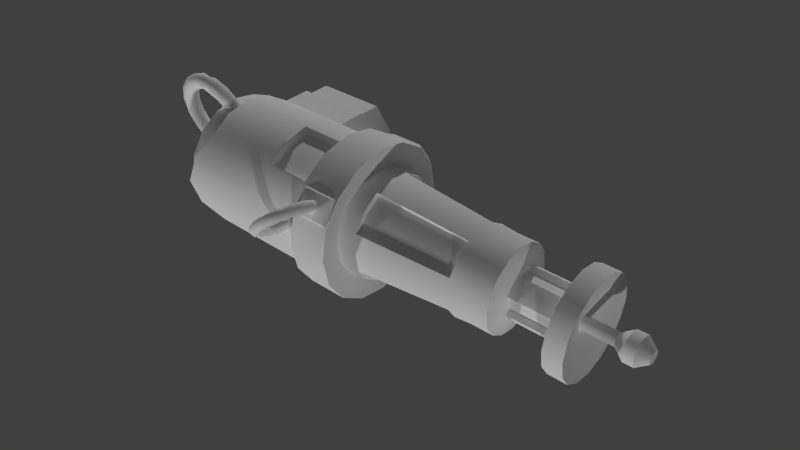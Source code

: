 # Source: miningLaser09.blend  (saved by Blender 2.69.0; exported with 4.5.12 LTS)
import bpy
from mathutils import Matrix  # noqa: F401  (used for matrix-valued properties, if any)

bpy.ops.wm.read_factory_settings(use_empty=True)
scene = bpy.context.scene
scene.name = 'Scene'

# ---- collections
col_collection_1 = bpy.data.collections.new('Collection 1'); scene.collection.children.link(col_collection_1)

# ---- materials (node trees are filled in below, after node groups)
mat_material = bpy.data.materials.new('Material')
mat_material.alpha_threshold = 0.0
mat_material.use_transparent_shadow = False
mat_material.diffuse_color = (1.0, 1.0, 1.0, 1.0)
mat_material.roughness = 0.5
mat_material.line_color = (0.0, 0.0, 0.0, 1.0)

# ---- material node trees

# ---- world
world_world = bpy.data.worlds.new('World'); scene.world = world_world
world_world.color = (0.05088, 0.05088, 0.05088)
world_world.use_sun_shadow = False
world_world.sun_shadow_jitter_overblur = 0.0
world_world.cycles.sampling_method = 'MANUAL'
world_world.cycles.sample_map_resolution = 256
world_world.light_settings.distance = 2.0

# ---- cameras
cam_camera = bpy.data.cameras.new('Camera')
cam_camera.clip_end = 100.0
cam_camera.lens = 35.0
cam_camera.sensor_width = 32.0
cam_camera.sensor_height = 18.0
cam_camera.ortho_scale = 7.314
cam_camera.dof.focus_distance = 0.0
cam_camera.dof.aperture_fstop = 128.0

# ---- lights
light_lamp_002 = bpy.data.lights.new('Lamp.002', 'POINT')
light_lamp_002.transmission_factor = 0.0
light_lamp_002.cutoff_distance = 30.0
light_lamp_002.energy = 100.0
light_lamp_002.shadow_buffer_clip_start = 1.001
light_lamp_002.shadow_soft_size = 0.1
light_lamp_002.shadow_maximum_resolution = 0.006
light_lamp_002.use_absolute_resolution = True
light_lamp_002.cycles.use_multiple_importance_sampling = False
light_lamp_001 = bpy.data.lights.new('Lamp.001', 'POINT')
light_lamp_001.transmission_factor = 0.0
light_lamp_001.cutoff_distance = 30.0
light_lamp_001.energy = 100.0
light_lamp_001.shadow_buffer_clip_start = 1.001
light_lamp_001.shadow_soft_size = 0.1
light_lamp_001.shadow_maximum_resolution = 0.006
light_lamp_001.use_absolute_resolution = True
light_lamp_001.cycles.use_multiple_importance_sampling = False
light_lamp = bpy.data.lights.new('Lamp', 'POINT')
light_lamp.transmission_factor = 0.0
light_lamp.cutoff_distance = 30.0
light_lamp.energy = 100.0
light_lamp.shadow_buffer_clip_start = 1.001
light_lamp.shadow_soft_size = 0.1
light_lamp.shadow_maximum_resolution = 0.006
light_lamp.use_absolute_resolution = True
light_lamp.cycles.use_multiple_importance_sampling = False

# ---- meshes
me_cube = bpy.data.meshes.new('Cube')
me_cube.from_pydata([(-0.115, -0.005914, -0.1408), (-0.1526, 0.09003, -0.1699), (-0.1383, 0.1082, -0.1558), (-0.1473, 0.108, -0.1456), (-0.1586, 0.1196, -0.08914), (-0.1548, 0.101, -0.07015), (-0.125, 0.009834, 0.625), (-0.1019, 0.0557, -0.125), (-0.1212, 0.009085, 0.625), (-0.118, 0.006953, 0.625), (-0.0693, 0.02307, -0.125), (-0.1159, 0.003763, 0.625), (-0.1152, -4.197e-07, 0.625), (-0.0693, -0.02307, -0.125), (-0.1159, -0.003764, 0.625), (-0.08237, -0.04263, -0.125), (-0.118, -0.006954, 0.625), (-0.125, -0.06029, -0.125), (-0.125, -0.009835, 0.625), (-0.1481, -0.0557, -0.125), (-0.1288, -0.009086, 0.625), (-0.1676, -0.04263, -0.125), (-0.1341, -0.003764, 0.625), (-0.1348, -4.197e-07, 0.625), (-0.1807, 0.02307, -0.125), (-0.1341, 0.003763, 0.625), (-0.1481, 0.0557, -0.125), (-0.08789, 0.0896, -0.0971), (-0.0354, 0.03711, -0.0971), (-0.02802, 2.242e-07, -0.0971), (-0.0354, -0.03711, -0.0971), (-0.05643, -0.06857, -0.0971), (-0.125, -0.09698, -0.0971), (-0.1936, -0.06857, -0.0971), (-0.222, 2.242e-07, -0.0971), (-0.125, 0.1057, -0.06281), (-0.08455, 0.09764, -0.06281), (-0.01931, 1.936e-07, -0.09465), (-0.05027, -0.07473, -0.06281), (-0.08455, -0.09764, -0.06281), (-0.125, -0.1057, -0.06281), (-0.1654, -0.09764, -0.06281), (-0.1997, -0.07473, -0.06281), (-0.2226, -0.03843, -0.08459), (-0.2307, 1.936e-07, -0.09465), (-0.2226, 0.03843, -0.08459), (-0.1997, 0.07473, -0.06281), (-0.1654, 0.09764, -0.06281), (-0.02736, 0.04045, 0.1315), (-0.01931, 1.833e-08, 0.1315), (-0.02736, -0.04045, 0.1315), (-0.125, -0.1057, 0.1315), (-0.1997, -0.07473, 0.1315), (-0.1654, 0.09764, 0.1315), (-0.01359, 0.04615, 0.1408), (-0.01359, -0.04615, 0.1408), (-0.125, -0.1206, 0.1408), (-0.2103, -0.08527, 0.1408), (-0.2364, -0.04615, 0.1408), (-0.2364, 0.04615, 0.1408), (-0.125, 0.1206, 0.2022), (-0.07885, 0.1114, 0.2022), (-0.004412, -4.857e-08, 0.2022), (-0.01359, -0.04615, 0.2022), (-0.07885, -0.1114, 0.2022), (-0.125, -0.1206, 0.2022), (-0.1711, -0.1114, 0.2022), (-0.2364, -0.04615, 0.2022), (-0.2456, -4.857e-08, 0.2022), (-0.1711, 0.1114, 0.2022), (-0.125, 0.08424, 0.1944), (-0.09276, 0.07782, 0.1944), (-0.04076, -4.613e-08, 0.1944), (-0.04718, -0.03224, 0.1944), (-0.09276, -0.07782, 0.1944), (-0.1572, -0.07782, 0.1944), (-0.2028, -0.03224, 0.1944), (-0.2092, -4.613e-08, 0.1944), (-0.2028, 0.03224, 0.1944), (-0.125, 0.06694, 0.3972), (-0.09938, 0.06184, 0.3972), (-0.07767, 0.04733, 0.3972), (-0.06316, 0.02562, 0.3972), (-0.05806, -2.439e-07, 0.3972), (-0.06316, -0.02562, 0.3972), (-0.07767, -0.04733, 0.3972), (-0.09938, -0.06184, 0.3972), (-0.125, -0.06694, 0.3972), (-0.1506, -0.06184, 0.3972), (-0.1723, -0.04733, 0.3972), (-0.1868, -0.02562, 0.3972), (-0.1919, -2.439e-07, 0.3972), (-0.1868, 0.02562, 0.3972), (-0.1723, 0.04733, 0.3972), (-0.1506, 0.06184, 0.3972), (-0.07767, 0.04733, 0.4319), (-0.07767, -0.04733, 0.4319), (-0.125, -0.06694, 0.4319), (-0.1919, -2.697e-07, 0.4319), (-0.125, 0.03878, 0.4407), (-0.09758, 0.02742, 0.4407), (-0.08917, 0.01484, 0.4407), (-0.08622, -2.874e-07, 0.4407), (-0.08917, -0.01484, 0.4407), (-0.09758, -0.02742, 0.4407), (-0.1102, -0.03583, 0.4407), (-0.125, -0.03878, 0.4407), (-0.1398, -0.03583, 0.4407), (-0.1524, -0.02742, 0.4407), (-0.1638, -2.725e-07, 0.4407), (-0.1524, 0.02742, 0.4407), (-0.08917, 0.01484, 0.509), (-0.08622, -3.237e-07, 0.509), (-0.09758, -0.02742, 0.509), (-0.1608, -0.01484, 0.509), (-0.1638, -3.088e-07, 0.509), (-0.1524, 0.02742, 0.509), (-0.0707, 0.0543, 0.5183), (-0.05405, 0.02939, 0.5183), (-0.05405, -0.02939, 0.5183), (-0.0707, -0.0543, 0.5183), (-0.125, -0.0768, 0.5183), (-0.1544, -0.07095, 0.5183), (-0.196, -0.02939, 0.5183), (-0.1793, 0.0543, 0.5183), (-0.0707, 0.0543, 0.5477), (-0.05405, -0.02939, 0.5477), (-0.1544, -0.07095, 0.5477), (-0.1793, -0.0543, 0.5477), (-0.196, -0.02939, 0.5477), (-0.2018, -3.806e-07, 0.5477), (-0.1793, 0.0543, 0.5477), (-0.1212, 0.009085, 0.5301), (-0.118, 0.006953, 0.5301), (-0.1159, -0.003764, 0.5301), (-0.1212, -0.009086, 0.5301), (-0.132, -0.006954, 0.5301), (-0.1341, -0.003764, 0.5301), (-0.1348, -3.899e-07, 0.5301), (-0.1288, 0.009085, 0.5301), (-0.1212, 0.009085, 0.578), (-0.1152, -4.05e-07, 0.578), (-0.1159, -0.003764, 0.578), (-0.1212, -0.009086, 0.578), (-0.132, -0.006954, 0.578), (-0.1341, -0.003764, 0.578), (-0.125, 0.02185, 0.5936), (-0.125, 0.02185, 0.6093), (-0.1166, 0.02019, 0.6093), (-0.1095, 0.01545, 0.5936), (-0.1032, -4.099e-07, 0.5936), (-0.1048, -0.008362, 0.5936), (-0.1048, -0.008362, 0.6093), (-0.1095, -0.01545, 0.6093), (-0.1166, -0.02019, 0.5936), (-0.125, -0.02185, 0.5936), (-0.1334, -0.02019, 0.5936), (-0.1452, -0.008362, 0.5936), (-0.1468, -4.148e-07, 0.6093), (-0.1452, 0.008361, 0.5936), (-0.1405, 0.01545, 0.5936), (-0.1334, 0.02019, 0.5936), (-0.1334, 0.02019, 0.6093), (-0.125, 0.06917, 0.3711), (-0.05583, -2.208e-07, 0.3711), (-0.0611, -0.02647, 0.3711), (-0.07609, -0.04891, 0.3711), (-0.125, -0.06917, 0.3711), (-0.1739, -0.04891, 0.3711), (-0.1942, -2.208e-07, 0.3711), (-0.125, 0.08189, 0.2219), (-0.0671, 0.0579, 0.2219), (-0.04934, 0.03134, 0.2219), (-0.04311, -8.457e-08, 0.2219), (-0.0671, -0.0579, 0.2219), (-0.125, -0.08189, 0.2219), (-0.1829, -0.0579, 0.2219), (-0.2007, -0.03134, 0.2219), (-0.2069, -6.967e-08, 0.2219), (-0.2007, 0.03134, 0.2219), (-0.1829, 0.0579, 0.2219), (-0.1563, 0.07566, 0.2219), (-0.08098, 0.04402, 0.3711), (-0.06749, 0.02382, 0.3711), (-0.06749, -0.02382, 0.3711), (-0.08098, -0.04402, 0.3711), (-0.1012, -0.05751, 0.3711), (-0.1488, -0.05751, 0.3711), (-0.169, -0.04402, 0.3711), (-0.0968, 0.06809, 0.2219), (-0.07289, 0.05211, 0.2219), (-0.05691, -0.0282, 0.2219), (-0.1931, -0.0282, 0.2219), (-0.1771, 0.05211, 0.2219), (0.03562, 0.06952, 0.05204), (0.03562, -3.198e-08, -0.08799), (0.03562, -0.03565, -0.07876), (0.03562, -0.06952, -0.05856), (0.03562, -0.06952, 0.05204), (-0.02736, -0.04045, 0.08431), (0.03562, -1.176e-07, 0.08992), (-0.02736, 0.04045, 0.08431), (0.03562, 0.03763, 0.07857), (-0.125, 0.1057, 0.05628), (-0.08455, 0.09764, 0.05628), (-0.08455, -0.09764, 0.05628), (-0.125, -0.1057, 0.05628), (-0.1654, -0.09764, 0.05628), (-0.1997, -0.07473, 0.05628), (-0.2226, -0.04045, 0.08431), (-0.2307, 7.402e-08, 0.09648), (-0.2226, 0.04045, 0.08431), (-0.1997, 0.07473, 0.05628), (-0.1654, 0.09764, 0.05628), (-0.005422, 4.461e-08, -0.09464), (-0.005422, -0.07473, -0.06283), (-0.005422, -0.07473, 0.05613), (-0.005422, -0.04045, 0.08447), (-0.005422, -6.014e-08, 0.09666), (-0.002974, 1.272e-08, -0.08799), (-0.002974, -0.03566, -0.07876), (-0.0328, 0.08389, 0.1473), (-0.01221, 0.05308, 0.1473), (-0.0328, 0.08389, 0.1957), (-0.01221, 0.05308, 0.1957), (-0.2116, 0.08282, 0.1983), (-0.2344, 0.04859, 0.1983), (-0.2367, 0.05292, 0.1477), (-0.2164, 0.0833, 0.1953), (-0.2221, 0.07706, 0.1594), (-0.2344, 0.05943, 0.161), (-0.2214, 0.07863, 0.1819), (-0.2338, 0.061, 0.1836), (-0.2268, 0.07056, 0.1678), (-0.2298, 0.06624, 0.1688), (-0.2263, 0.07138, 0.1728), (-0.2293, 0.06714, 0.1741), (-0.1251, -0.09263, 0.06694), (-0.198, 0.07588, 0.06004), (-0.1653, 0.09727, 0.06004), (-0.1889, 0.06649, 0.1277), (-0.1606, 0.08604, 0.1277), (-0.1889, 0.06649, 0.06004), (-0.125, 0.007963, -0.1197), (-0.122, 0.007357, -0.1197), (-0.1194, 0.005631, -0.1197), (-0.1176, 0.003047, -0.1197), (-0.117, 2.537e-07, -0.1197), (-0.1176, -0.003047, -0.1197), (-0.1194, -0.00563, -0.1197), (-0.122, -0.007356, -0.1197), (-0.125, -0.007962, -0.1197), (-0.128, -0.007356, -0.1197), (-0.1306, -0.00563, -0.1197), (-0.1324, -0.003047, -0.1197), (-0.133, 2.537e-07, -0.1197), (-0.1324, 0.003047, -0.1197), (-0.1306, 0.005631, -0.1197), (-0.128, 0.007357, -0.1197), (-0.1399, 0.1162, -0.1174), (-0.1381, 0.06323, -0.1999), (-0.1347, 0.1087, -0.1698), (-0.1386, 0.0216, -0.1846), (-0.1323, -0.009452, -0.1408), (-0.1314, 0.07431, -0.1776), (-0.1355, 0.09493, -0.08484), (-0.1451, 0.09711, -0.161), (-0.1348, 0.1094, -0.08496), (-0.1445, 0.0499, -0.1776), (-0.1128, 0.001815, -0.1274), (-0.1421, 0.08312, -0.0835), (-0.1628, 0.1216, -0.1274), (-0.1139, 0.006972, -0.1503), (-0.1239, -0.006391, -0.1551), (-0.1273, 0.01041, -0.1786), (-0.1619, 0.1171, -0.1044), (-0.1173, 0.005292, -0.1656), (-0.1384, 0.1088, -0.09896), (-0.1418, 0.08097, -0.1713), (-0.1557, 0.1052, -0.09896), (-0.125, 0.06029, -0.125), (-0.08237, 0.04263, -0.125), (-0.06471, 2.479e-07, -0.125), (-0.1019, -0.0557, -0.125), (-0.1212, -0.009086, 0.625), (-0.132, -0.006954, 0.625), (-0.1807, -0.02307, -0.125), (-0.1853, 2.479e-07, -0.125), (-0.1676, 0.04263, -0.125), (-0.132, 0.006953, 0.625), (-0.1288, 0.009085, 0.625), (-0.125, 0.09698, -0.0971), (-0.05643, 0.06857, -0.0971), (-0.08789, -0.0896, -0.0971), (-0.1621, -0.0896, -0.0971), (-0.2146, -0.03711, -0.0971), (-0.2146, 0.03711, -0.0971), (-0.1936, 0.06857, -0.0971), (-0.1621, 0.0896, -0.0971), (-0.02736, 0.03843, -0.08459), (-0.02736, -0.03843, -0.08459), (-0.05027, 0.07473, -0.06281), (-0.005422, 0.07473, -0.06283), (-0.05027, 0.07473, 0.05628), (-0.125, 0.1057, 0.1315), (-0.08455, 0.09764, 0.1315), (-0.05027, 0.07473, 0.1315), (-0.05027, -0.07473, 0.1315), (-0.08455, -0.09764, 0.1315), (-0.1654, -0.09764, 0.1315), (-0.2226, -0.04045, 0.1315), (-0.2307, 1.833e-08, 0.1315), (-0.2226, 0.04045, 0.1315), (-0.1997, 0.07473, 0.1315), (-0.125, 0.1206, 0.1408), (-0.07885, 0.1114, 0.1408), (-0.03973, 0.08527, 0.1408), (-0.004412, 4.989e-10, 0.1408), (-0.03973, -0.08527, 0.1408), (-0.07885, -0.1114, 0.1408), (-0.1711, -0.1114, 0.1408), (-0.2456, 4.989e-10, 0.1408), (-0.2103, 0.08527, 0.1408), (-0.1711, 0.1114, 0.1408), (-0.03973, 0.08527, 0.2022), (-0.01359, 0.04615, 0.2022), (-0.03973, -0.08527, 0.2022), (-0.2103, -0.08527, 0.2022), (-0.2364, 0.04615, 0.2022), (-0.2103, 0.08527, 0.2022), (-0.06544, 0.05956, 0.1944), (-0.04718, 0.03224, 0.1944), (-0.06544, -0.05956, 0.1944), (-0.125, -0.08424, 0.1944), (-0.1846, -0.05956, 0.1944), (-0.1846, 0.05956, 0.1944), (-0.1572, 0.07782, 0.1944), (-0.125, 0.06694, 0.4319), (-0.09938, 0.06184, 0.4319), (-0.06316, 0.02562, 0.4319), (-0.05806, -2.697e-07, 0.4319), (-0.06316, -0.02562, 0.4319), (-0.09938, -0.06184, 0.4319), (-0.1506, -0.06184, 0.4319), (-0.1723, -0.04733, 0.4319), (-0.1868, -0.02562, 0.4319), (-0.1868, 0.02562, 0.4319), (-0.1723, 0.04733, 0.4319), (-0.1506, 0.06184, 0.4319), (-0.1102, 0.03583, 0.4407), (-0.1608, -0.01484, 0.4407), (-0.1608, 0.01484, 0.4407), (-0.1398, 0.03583, 0.4407), (-0.125, 0.03878, 0.509), (-0.1102, 0.03583, 0.509), (-0.09758, 0.02742, 0.509), (-0.08917, -0.01484, 0.509), (-0.1102, -0.03583, 0.509), (-0.125, -0.03878, 0.509), (-0.1398, -0.03583, 0.509), (-0.1524, -0.02742, 0.509), (-0.1608, 0.01484, 0.509), (-0.1398, 0.03583, 0.509), (-0.125, 0.0768, 0.5183), (-0.09561, 0.07095, 0.5183), (-0.0482, -3.564e-07, 0.5183), (-0.09561, -0.07095, 0.5183), (-0.1793, -0.0543, 0.5183), (-0.2018, -3.564e-07, 0.5183), (-0.196, 0.02939, 0.5183), (-0.1544, 0.07095, 0.5183), (-0.125, 0.0768, 0.5477), (-0.09561, 0.07095, 0.5477), (-0.05405, 0.02939, 0.5477), (-0.0482, -3.806e-07, 0.5477), (-0.0707, -0.0543, 0.5477), (-0.09561, -0.07095, 0.5477), (-0.125, -0.0768, 0.5477), (-0.196, 0.02939, 0.5477), (-0.1544, 0.07095, 0.5477), (-0.125, 0.009834, 0.5301), (-0.1159, 0.003763, 0.5301), (-0.1152, -3.899e-07, 0.5301), (-0.118, -0.006954, 0.5301), (-0.125, -0.009835, 0.5301), (-0.1288, -0.009086, 0.5301), (-0.1341, 0.003763, 0.5301), (-0.132, 0.006953, 0.5301), (-0.125, 0.009834, 0.578), (-0.118, 0.006953, 0.578), (-0.1159, 0.003763, 0.578), (-0.118, -0.006954, 0.578), (-0.125, -0.009835, 0.578), (-0.1288, -0.009086, 0.578), (-0.1348, -4.05e-07, 0.578), (-0.1341, 0.003763, 0.578), (-0.132, 0.006953, 0.578), (-0.1288, 0.009085, 0.578), (-0.1166, 0.02019, 0.5936), (-0.1095, 0.01545, 0.6093), (-0.1048, 0.008361, 0.5936), (-0.1048, 0.008361, 0.6093), (-0.1032, -4.148e-07, 0.6093), (-0.1095, -0.01545, 0.5936), (-0.1166, -0.02019, 0.6093), (-0.125, -0.02185, 0.6093), (-0.1334, -0.02019, 0.6093), (-0.1405, -0.01545, 0.5936), (-0.1405, -0.01545, 0.6093), (-0.1452, -0.008362, 0.6093), (-0.1468, -4.099e-07, 0.5936), (-0.1452, 0.008361, 0.6093), (-0.1405, 0.01545, 0.6093), (-0.09853, 0.0639, 0.3711), (-0.07609, 0.04891, 0.3711), (-0.0611, 0.02647, 0.3711), (-0.09853, -0.0639, 0.3711), (-0.1515, -0.0639, 0.3711), (-0.1889, -0.02647, 0.3711), (-0.1889, 0.02647, 0.3711), (-0.1739, 0.04891, 0.3711), (-0.1515, 0.0639, 0.3711), (-0.09366, 0.07566, 0.2219), (-0.04934, -0.03134, 0.2219), (-0.09366, -0.07566, 0.2219), (-0.1563, -0.07566, 0.2219), (-0.0968, -0.06809, 0.2219), (-0.1012, 0.05751, 0.3711), (-0.1825, -0.02382, 0.3711), (-0.1825, 0.02382, 0.3711), (-0.169, 0.04402, 0.3711), (-0.1488, 0.05751, 0.3711), (-0.05691, 0.0282, 0.2219), (-0.1532, -0.06809, 0.2219), (-0.1931, 0.0282, 0.2219), (-0.1532, 0.06809, 0.2219), (-0.07289, -0.05211, 0.2219), (-0.1771, -0.05211, 0.2219), (0.03562, 0.06952, -0.05856), (-0.002974, 0.06952, 0.05208), (0.03562, 0.03565, -0.07876), (-0.05027, -0.07473, 0.05628), (0.03562, -0.03762, 0.07857), (-0.01931, 7.402e-08, 0.09648), (-0.002974, 0.06952, -0.05855), (-0.005422, 0.07473, 0.05613), (-0.002974, -0.06952, -0.05855), (-0.002974, -0.06952, 0.05208), (-0.002974, -8.782e-08, 0.08987), (-0.005422, 0.03836, -0.08457), (-0.005422, -0.03836, -0.08457), (-0.005422, 0.04045, 0.08447), (-0.002974, 0.03566, -0.07876), (-0.002974, -0.03762, 0.07852), (-0.002974, 0.03763, 0.07852), (-0.2164, 0.0833, 0.1477), (-0.2367, 0.05292, 0.1953), (-0.2344, 0.04859, 0.1447), (-0.2116, 0.08282, 0.1447), (-0.09279, -0.0907, 0.1209), (-0.1251, -0.09263, 0.1208), (-0.09279, -0.0907, 0.06682), (-0.1571, -0.09073, 0.06706), (-0.1571, -0.09073, 0.1207), (-0.198, 0.07588, 0.1277), (-0.1653, 0.09727, 0.1277), (-0.1268, 0.0922, 0.06004), (-0.127, 0.1053, 0.06004), (-0.127, 0.1053, 0.1277), (-0.1268, 0.0922, 0.1277), (-0.1606, 0.08604, 0.06004), (-0.125, 0.02909, 0.509), (-0.1139, 0.02687, 0.509), (-0.09813, 0.01113, 0.509), (-0.09591, -3.162e-07, 0.509), (-0.09813, -0.01113, 0.509), (-0.1139, -0.02687, 0.509), (-0.125, -0.02909, 0.509), (-0.1361, -0.02687, 0.509), (-0.1519, -0.01113, 0.509), (-0.1541, -3.088e-07, 0.509), (-0.1519, 0.01113, 0.509), (-0.1361, 0.02687, 0.509), (-0.125, 0.02909, 0.4407), (-0.1139, 0.02687, 0.4407), (-0.09813, 0.01113, 0.4407), (-0.09591, -2.874e-07, 0.4407), (-0.09813, -0.01113, 0.4407), (-0.1139, -0.02687, 0.4407), (-0.125, -0.02909, 0.4407), (-0.1361, -0.02687, 0.4407), (-0.1519, -0.01113, 0.4407), (-0.1541, -2.725e-07, 0.4407), (-0.1519, 0.01113, 0.4407), (-0.1361, 0.02687, 0.4407), (-0.2173, 0.005011, 0.1109), (-0.2257, 0.00987, 0.1031), (-0.2684, 0.02838, 0.102), (-0.2859, 0.04719, 0.1377), (-0.2988, 0.0623, 0.1386), (-0.28, 0.06614, 0.1399), (-0.2813, 0.07566, 0.1451), (-0.2766, 0.08194, 0.1668), (-0.2922, 0.05278, 0.1449), (-0.2833, 0.05718, 0.1488), (-0.2806, 0.03987, 0.1091), (-0.2853, 0.0272, 0.1216), (-0.2828, 0.03595, 0.1274), (-0.2755, 0.06445, 0.159), (-0.2754, 0.03545, 0.1201), (-0.2373, 0.08035, 0.1663), (-0.2712, 0.03416, 0.1108), (-0.2198, 0.01763, 0.1093), (-0.2656, 0.02626, 0.1144), (-0.2731, 0.01571, 0.1145), (-0.2355, 0.01636, 0.1021), (-0.2497, 0.0672, 0.1715), (-0.2987, 0.04989, 0.1356), (-0.1592, 0.1044, -0.08496), (-0.1232, 0.03408, -0.1699), (-0.1209, 0.0411, -0.1828), (-0.1322, 0.07833, -0.1949), (-0.1439, 0.0915, -0.1944), (-0.1306, 0.08864, -0.1828), (-0.1346, 0.001753, -0.1656), (-0.1384, 0.001969, -0.1503), (-0.1266, 0.05076, -0.1949), (-0.1439, 0.04722, -0.1949), (-0.1149, -0.006446, -0.114), (-0.1212, 0.009085, 0.625), (-0.125, 0.009834, 0.625), (-0.118, 0.006953, 0.625), (-0.1159, 0.003763, 0.625), (-0.1152, -4.197e-07, 0.625), (-0.1159, -0.003764, 0.625), (-0.0693, -0.02307, -0.125), (-0.08237, -0.04263, -0.125), (-0.118, -0.006954, 0.625), (-0.125, -0.06029, -0.125), (-0.1481, -0.0557, -0.125), (-0.1288, -0.009086, 0.625), (-0.125, -0.009835, 0.625), (-0.1676, -0.04263, -0.125), (-0.1348, -4.197e-07, 0.625), (-0.1341, -0.003764, 0.625), (-0.1341, 0.003763, 0.625), (-0.0354, -0.03711, -0.0971), (-0.05643, -0.06857, -0.0971), (-0.2226, -0.03843, -0.08459), (-0.2146, -0.03711, -0.0971), (-0.2307, 1.936e-07, -0.09465), (-0.2226, 0.03843, -0.08459), (-0.05027, 0.07473, 0.1315), (-0.02736, 0.04045, 0.1315), (-0.01931, 1.833e-08, 0.1315), (-0.02736, -0.04045, 0.1315), (-0.1654, -0.09764, 0.1315), (-0.1654, -0.09764, 0.1315), (-0.1997, -0.07473, 0.1315), (-0.2103, -0.08527, 0.1408), (-0.2364, -0.04615, 0.1408), (-0.125, 0.1206, 0.2022), (-0.07885, 0.1114, 0.2022), (-0.004412, -4.857e-08, 0.2022), (-0.01359, -0.04615, 0.2022), (-0.07885, -0.1114, 0.2022), (-0.125, -0.1206, 0.2022), (-0.1711, -0.1114, 0.2022), (-0.2364, -0.04615, 0.2022), (-0.2456, -4.857e-08, 0.2022), (-0.1711, 0.1114, 0.2022), (-0.125, 0.08424, 0.1944), (-0.09276, 0.07782, 0.1944), (-0.04076, -4.613e-08, 0.1944), (-0.04718, -0.03224, 0.1944), (-0.2028, -0.03224, 0.1944), (-0.2092, -4.613e-08, 0.1944), (-0.2028, 0.03224, 0.1944), (-0.09758, 0.02742, 0.4407), (-0.08917, 0.01484, 0.4407), (-0.08917, 0.01484, 0.4407), (-0.08917, -0.01484, 0.4407), (-0.08917, -0.01484, 0.4407), (-0.09758, -0.02742, 0.4407), (-0.1102, -0.03583, 0.4407), (-0.1102, -0.03583, 0.4407), (-0.1398, -0.03583, 0.4407), (-0.1398, -0.03583, 0.4407), (-0.1524, -0.02742, 0.4407), (-0.1102, 0.03583, 0.4407), (-0.1102, 0.03583, 0.4407), (-0.1139, 0.02687, 0.4407), (-0.1139, 0.02687, 0.4407), (-0.1608, -0.01484, 0.509), (-0.1608, -0.01484, 0.509), (-0.1608, -0.01484, 0.4407), (-0.1608, -0.01484, 0.4407), (-0.0707, 0.0543, 0.5183), (-0.05405, 0.02939, 0.5183), (-0.05405, -0.02939, 0.5183), (-0.0707, -0.0543, 0.5183), (-0.125, -0.0768, 0.5183), (-0.1544, -0.07095, 0.5183), (-0.1544, -0.07095, 0.5477), (-0.1793, -0.0543, 0.5477), (-0.196, -0.02939, 0.5477), (-0.2018, -3.806e-07, 0.5477), (-0.1212, 0.009085, 0.5301), (-0.118, 0.006953, 0.5301), (-0.132, -0.006954, 0.5301), (-0.1341, -0.003764, 0.5301), (-0.1348, -3.899e-07, 0.5301), (-0.1152, -4.05e-07, 0.578), (-0.1159, -0.003764, 0.578), (-0.132, -0.006954, 0.578), (-0.1341, -0.003764, 0.578), (-0.125, 0.02185, 0.6093), (-0.1166, 0.02019, 0.6093), (-0.1032, -4.099e-07, 0.5936), (-0.1048, -0.008362, 0.5936), (-0.1048, -0.008362, 0.6093), (-0.1095, -0.01545, 0.6093), (-0.1166, -0.02019, 0.5936), (-0.125, -0.02185, 0.5936), (-0.1334, -0.02019, 0.5936), (-0.1452, 0.008361, 0.5936), (-0.1405, 0.01545, 0.5936), (-0.1334, 0.02019, 0.5936), (-0.125, 0.02185, 0.5936), (-0.1334, 0.02019, 0.6093), (-0.0611, -0.02647, 0.3711), (-0.0611, -0.02647, 0.3711), (-0.07609, -0.04891, 0.3711), (-0.1829, -0.0579, 0.2219), (-0.2007, -0.03134, 0.2219), (-0.2007, -0.03134, 0.2219), (-0.06749, -0.02382, 0.3711), (-0.06749, -0.02382, 0.3711), (-0.08098, -0.04402, 0.3711), (-0.1488, -0.05751, 0.3711), (-0.1488, -0.05751, 0.3711), (-0.169, -0.04402, 0.3711), (-0.0968, 0.06809, 0.2219), (-0.0968, 0.06809, 0.2219), (-0.1012, 0.05751, 0.3711), (-0.1012, 0.05751, 0.3711), (-0.0968, -0.06809, 0.2219), (-0.0968, -0.06809, 0.2219), (-0.1012, -0.05751, 0.3711), (-0.1012, -0.05751, 0.3711), (-0.1931, -0.0282, 0.2219), (-0.1931, -0.0282, 0.2219), (-0.1825, -0.02382, 0.3711), (-0.1825, -0.02382, 0.3711), (-0.07289, 0.05211, 0.2219), (-0.05691, -0.0282, 0.2219), (-0.05691, -0.0282, 0.2219), (-0.07289, -0.05211, 0.2219), (0.03562, -3.198e-08, -0.08799), (0.03562, 0.03565, -0.07876), (0.03562, -0.06952, -0.05856), (0.03562, -0.06952, -0.05856), (0.03562, -0.03565, -0.07876), (0.03562, -1.176e-07, 0.08992), (0.03562, -1.176e-07, 0.08992), (0.03562, -0.03762, 0.07857), (-0.005422, -6.014e-08, 0.09666), (-0.005422, -6.014e-08, 0.09666), (-0.01931, 7.402e-08, 0.09648), (-0.01931, 7.402e-08, 0.09648), (0.03562, 0.03763, 0.07857), (0.03562, 0.06952, 0.05204), (0.03562, 0.06952, 0.05204), (-0.1654, -0.09764, 0.05628), (-0.1654, -0.09764, 0.05628), (-0.125, -0.1057, 0.05628), (-0.005422, -0.07473, -0.06283), (-0.005422, -0.07473, -0.06283), (-0.005422, -0.07473, 0.05613), (-0.005422, -0.07473, 0.05613), (-0.005422, -0.04045, 0.08447), (-0.002974, 1.272e-08, -0.08799), (-0.002974, -0.03566, -0.07876), (-0.002974, -0.06952, -0.05855), (-0.002974, -0.06952, -0.05855), (-0.0328, 0.08389, 0.1473), (-0.0328, 0.08389, 0.1473), (-0.01221, 0.05308, 0.1473), (-0.01221, 0.05308, 0.1473), (-0.0328, 0.08389, 0.1957), (-0.0328, 0.08389, 0.1957), (-0.01221, 0.05308, 0.1957), (-0.01221, 0.05308, 0.1957), (-0.03973, 0.08527, 0.1408), (-0.2164, 0.0833, 0.1953), (-0.2164, 0.0833, 0.1953), (-0.2164, 0.0833, 0.1477), (-0.2164, 0.0833, 0.1477), (-0.2116, 0.08282, 0.1447), (-0.08455, -0.09764, 0.1315), (-0.08455, -0.09764, 0.1315), (-0.09279, -0.0907, 0.1209), (-0.09279, -0.0907, 0.1209), (-0.198, 0.07588, 0.06004), (-0.198, 0.07588, 0.06004), (-0.1653, 0.09727, 0.06004), (-0.1889, 0.06649, 0.06004), (-0.1889, 0.06649, 0.06004), (-0.1889, 0.06649, 0.1277), (-0.1889, 0.06649, 0.1277), (-0.1606, 0.08604, 0.1277), (-0.1502, 0.05991, -0.1874), (-0.1519, 0.1309, -0.09964), (-0.1607, 0.1297, -0.114), (-0.1323, 0.03477, -0.1944), (-0.1373, -0.003189, -0.1274), (-0.1322, -0.009984, -0.114), (-0.1434, 0.1332, -0.1408), (-0.1519, 0.1309, -0.1551), (-0.1607, 0.1297, -0.1408), (-0.1473, 0.1083, -0.1092), (-0.1309, 0.09031, -0.07195), (-0.1375, 0.1046, -0.07015), (-0.1213, 0.02513, -0.1846), (-0.1807, -0.02307, -0.125), (-0.1853, 2.479e-07, -0.125), (-0.1288, 0.009085, 0.625), (-0.2146, 0.03711, -0.0971), (-0.1936, 0.06857, -0.0971), (-0.1621, 0.0896, -0.0971), (-0.125, 0.09698, -0.0971), (-0.05027, 0.07473, -0.06281), (-0.05027, 0.07473, -0.06281), (-0.02736, 0.03843, -0.08459), (-0.02736, 0.03843, -0.08459), (-0.125, 0.1057, 0.1315), (-0.08455, 0.09764, 0.1315), (-0.2226, -0.04045, 0.1315), (-0.2307, 1.833e-08, 0.1315), (-0.2226, 0.04045, 0.1315), (-0.1997, 0.07473, 0.1315), (-0.125, 0.1206, 0.1408), (-0.07885, 0.1114, 0.1408), (-0.03973, -0.08527, 0.1408), (-0.07885, -0.1114, 0.1408), (-0.1711, 0.1114, 0.1408), (-0.2103, 0.08527, 0.1408), (-0.03973, 0.08527, 0.2022), (-0.03973, 0.08527, 0.2022), (-0.01359, 0.04615, 0.2022), (-0.01359, 0.04615, 0.2022), (-0.2364, 0.04615, 0.2022), (-0.2103, 0.08527, 0.2022), (-0.06544, 0.05956, 0.1944), (-0.04718, 0.03224, 0.1944), (-0.1846, 0.05956, 0.1944), (-0.1572, 0.07782, 0.1944), (-0.125, 0.06694, 0.4319), (-0.09938, 0.06184, 0.4319), (-0.06316, 0.02562, 0.4319), (-0.05806, -2.697e-07, 0.4319), (-0.06316, -0.02562, 0.4319), (-0.1506, -0.06184, 0.4319), (-0.1723, -0.04733, 0.4319), (-0.1868, -0.02562, 0.4319), (-0.1868, 0.02562, 0.4319), (-0.1723, 0.04733, 0.4319), (-0.1506, 0.06184, 0.4319), (-0.1102, 0.03583, 0.509), (-0.1102, 0.03583, 0.509), (-0.09758, 0.02742, 0.509), (-0.1398, -0.03583, 0.509), (-0.1398, -0.03583, 0.509), (-0.1524, -0.02742, 0.509), (-0.125, 0.0768, 0.5183), (-0.09561, 0.07095, 0.5183), (-0.2018, -3.564e-07, 0.5183), (-0.196, 0.02939, 0.5183), (-0.1544, 0.07095, 0.5183), (-0.125, 0.0768, 0.5477), (-0.09561, 0.07095, 0.5477), (-0.05405, 0.02939, 0.5477), (-0.0482, -3.806e-07, 0.5477), (-0.0707, -0.0543, 0.5477), (-0.09561, -0.07095, 0.5477), (-0.125, -0.0768, 0.5477), (-0.1544, 0.07095, 0.5477), (-0.1159, 0.003763, 0.5301), (-0.1152, -3.899e-07, 0.5301), (-0.125, -0.009835, 0.5301), (-0.1288, -0.009086, 0.5301), (-0.1341, 0.003763, 0.5301), (-0.132, 0.006953, 0.5301), (-0.118, 0.006953, 0.578), (-0.1159, 0.003763, 0.578), (-0.125, -0.009835, 0.578), (-0.1288, -0.009086, 0.578), (-0.1348, -4.05e-07, 0.578), (-0.1341, 0.003763, 0.578), (-0.132, 0.006953, 0.578), (-0.1288, 0.009085, 0.578), (-0.125, 0.009834, 0.578), (-0.1095, 0.01545, 0.6093), (-0.1048, 0.008361, 0.6093), (-0.1032, -4.148e-07, 0.6093), (-0.1166, -0.02019, 0.6093), (-0.125, -0.02185, 0.6093), (-0.1334, -0.02019, 0.6093), (-0.1405, -0.01545, 0.6093), (-0.1452, -0.008362, 0.6093), (-0.1452, 0.008361, 0.6093), (-0.1405, 0.01545, 0.6093), (-0.1889, 0.02647, 0.3711), (-0.1889, 0.02647, 0.3711), (-0.1739, 0.04891, 0.3711), (-0.1515, 0.0639, 0.3711), (-0.1515, 0.0639, 0.3711), (-0.0671, 0.0579, 0.2219), (-0.04934, 0.03134, 0.2219), (-0.04934, 0.03134, 0.2219), (-0.2007, 0.03134, 0.2219), (-0.2007, 0.03134, 0.2219), (-0.1829, 0.0579, 0.2219), (-0.1563, 0.07566, 0.2219), (-0.1563, 0.07566, 0.2219), (-0.1931, 0.0282, 0.2219), (-0.1931, 0.0282, 0.2219), (-0.1825, 0.02382, 0.3711), (-0.1825, 0.02382, 0.3711), (-0.1532, 0.06809, 0.2219), (-0.1532, 0.06809, 0.2219), (-0.1488, 0.05751, 0.3711), (-0.1488, 0.05751, 0.3711), (-0.1532, -0.06809, 0.2219), (-0.1532, -0.06809, 0.2219), (-0.1771, -0.05211, 0.2219), (-0.02736, -0.04045, 0.08431), (-0.08455, -0.09764, 0.05628), (-0.08455, -0.09764, 0.05628), (-0.05027, -0.07473, 0.05628), (-0.05027, -0.07473, 0.05628), (-0.002974, 0.06952, -0.05855), (-0.002974, 0.06952, -0.05855), (0.03562, 0.06952, -0.05856), (0.03562, 0.06952, -0.05856), (-0.005422, 0.04045, 0.08447), (-0.005422, 0.07473, 0.05613), (-0.005422, 0.07473, 0.05613), (-0.002974, -0.03762, 0.07852), (-0.002974, -8.782e-08, 0.08987), (-0.002974, -8.782e-08, 0.08987), (-0.002974, 0.03763, 0.07852), (-0.002974, 0.06952, 0.05208), (-0.002974, 0.06952, 0.05208), (-0.2116, 0.08282, 0.1983), (-0.09279, -0.0907, 0.06682), (-0.09279, -0.0907, 0.06682), (-0.1251, -0.09263, 0.1208), (-0.1571, -0.09073, 0.1207), (-0.1571, -0.09073, 0.1207), (-0.198, 0.07588, 0.1277), (-0.198, 0.07588, 0.1277), (-0.1653, 0.09727, 0.1277), (-0.127, 0.1053, 0.1277), (-0.127, 0.1053, 0.1277), (-0.127, 0.1053, 0.06004), (-0.127, 0.1053, 0.06004), (-0.153, 0.1363, -0.1274), (-0.1383, 0.1266, -0.1274), (-0.1586, 0.1195, -0.1656), (-0.1592, 0.1037, -0.1698), (-0.1434, 0.1332, -0.114), (-0.1495, 0.07479, -0.1949), (-0.1413, 0.123, -0.1656), (-0.1556, 0.1047, -0.1558), (-0.1412, 0.01577, -0.1698), (-0.1257, 0.06491, -0.1874), (-0.1487, 0.07077, -0.1776), (-0.1226, -0.01288, -0.1274), (-0.1529, 0.09139, -0.08484), (-0.1452, 0.09822, -0.0938), (-0.1167, 0.02077, -0.1698), (-0.1405, 0.03054, -0.1699), (-0.1276, 0.01154, -0.1274), (-0.1357, 0.007003, -0.1174), (-0.1572, 0.1127, -0.1374), (-0.148, 0.1118, -0.1274), (-0.1379, 0.06197, -0.1749), (-0.1307, 0.0267, -0.161), (-0.1357, 0.007306, -0.1374), (-0.1374, 0.01559, -0.1558), (-0.1271, 0.05344, -0.1776), (-0.1184, 0.01084, -0.1374), (-0.1554, 0.08531, -0.07195), (-0.1572, 0.1127, -0.1174), (-0.1184, 0.01054, -0.1174), (-0.1618, 0.117, -0.1503), (-0.134, 0.04294, -0.1713), (-0.1454, 0.0361, -0.1828), (-0.1374, 0.1221, -0.1044), (-0.1441, 0.0925, -0.0604), (-0.1374, 0.122, -0.1503), (-0.1487, 0.1153, -0.1786), (-0.1488, 0.1155, -0.07612), (-0.1413, 0.1232, -0.08914), (-0.1201, 0.01913, -0.1558), (-0.1399, 0.1162, -0.1374), (-0.1551, 0.08364, -0.1828), (-0.1353, 0.09356, -0.1699), (-0.1284, 0.01568, -0.1456), (-0.1374, 0.1037, -0.1846), (-0.1547, 0.1002, -0.1846), (-0.1212, -0.009086, 0.625), (-0.132, -0.006954, 0.625), (-0.132, 0.006953, 0.625), (-0.1166, 0.02019, 0.5936), (-0.1095, 0.01545, 0.5936), (-0.1048, 0.008361, 0.5936), (-0.1095, -0.01545, 0.5936), (-0.1405, -0.01545, 0.5936), (-0.1452, -0.008362, 0.5936), (-0.1468, -4.099e-07, 0.5936), (-0.1468, -4.148e-07, 0.6093), (-0.1139, 0.02687, 0.509), (-0.1139, 0.02687, 0.509), (-0.09813, 0.01113, 0.509), (-0.09813, 0.01113, 0.509), (-0.09813, 0.01113, 0.4407), (-0.09813, 0.01113, 0.4407), (-0.09813, -0.01113, 0.509), (-0.09813, -0.01113, 0.509), (-0.09813, -0.01113, 0.4407), (-0.09813, -0.01113, 0.4407), (-0.1139, -0.02687, 0.509), (-0.1139, -0.02687, 0.509), (-0.1139, -0.02687, 0.4407), (-0.1139, -0.02687, 0.4407), (-0.1361, -0.02687, 0.509), (-0.1361, -0.02687, 0.509), (-0.1361, -0.02687, 0.4407), (-0.1361, -0.02687, 0.4407), (-0.1519, -0.01113, 0.509), (-0.1519, -0.01113, 0.509), (-0.1519, -0.01113, 0.4407), (-0.1519, -0.01113, 0.4407), (-0.1519, 0.01113, 0.509), (-0.1519, 0.01113, 0.509), (-0.1519, 0.01113, 0.4407), (-0.1519, 0.01113, 0.4407), (-0.1361, 0.02687, 0.509), (-0.1361, 0.02687, 0.509), (-0.1361, 0.02687, 0.4407), (-0.1361, 0.02687, 0.4407), (-0.125, 0.02909, 0.509), (-0.09591, -3.162e-07, 0.509), (-0.125, -0.02909, 0.509), (-0.1541, -3.088e-07, 0.509), (-0.125, 0.02909, 0.4407), (-0.09591, -2.874e-07, 0.4407), (-0.125, -0.02909, 0.4407), (-0.1541, -2.725e-07, 0.4407), (-0.08917, 0.01484, 0.509), (-0.08917, 0.01484, 0.509), (-0.1398, 0.03583, 0.4407), (-0.1398, 0.03583, 0.4407), (-0.1608, 0.01484, 0.4407), (-0.1608, 0.01484, 0.4407), (-0.2495, 0.0763, 0.1808), (-0.242, 0.06768, 0.1788), (-0.259, 0.0255, 0.1066), (-0.2914, 0.04402, 0.1132), (-0.2987, 0.04733, 0.1235), (-0.2795, 0.04491, 0.1186), (-0.2873, 0.05288, 0.1198), (-0.2482, 0.00244, 0.1063), (-0.2402, 0.003687, 0.1146), (-0.2805, 0.02982, 0.1029), (-0.2907, 0.03182, 0.1107), (-0.2364, 0.003607, 0.1024), (-0.2838, 0.02085, 0.1117), (-0.2095, 0.01419, 0.1136), (-0.2745, 0.0252, 0.1196), (-0.2579, 0.0839, 0.1758), (-0.2683, 0.07724, 0.1747), (-0.2293, 0.06202, 0.1643), (-0.2325, 0.07145, 0.1631), (-0.2761, 0.0181, 0.1022), (-0.2449, 0.0114, 0.09749), (-0.2245, 0.004958, 0.1217), (-0.2128, 0.005233, 0.1224), (-0.281, 0.0816, 0.1552), (-0.291, 0.0744, 0.1537), (-0.2843, 0.07264, 0.164), (-0.2546, 0.0706, 0.1635), (-0.2464, 0.07616, 0.1626), (-0.222, 0.07275, 0.1643), (-0.2275, 0.07892, 0.1725), (-0.2641, 0.01837, 0.09739), (-0.2571, 0.008244, 0.09932), (-0.2603, 0.07686, 0.1581), (-0.2694, 0.08196, 0.1559), (-0.295, 0.06311, 0.1504), (-0.265, 0.0862, 0.1659), (-0.2947, 0.03506, 0.1221), (-0.2876, 0.06545, 0.1325), (-0.2917, 0.07207, 0.1415), (-0.2674, 0.009413, 0.1062), (-0.2573, 0.007466, 0.112), (-0.229, 0.0009095, 0.112), (-0.2358, 0.06249, 0.1719), (-0.2415, 0.06804, 0.1658), (-0.2526, 0.02014, 0.09953), (-0.2623, 0.01653, 0.1154), (-0.227, 0.0176, 0.1201), (-0.2216, 0.0134, 0.1274), (-0.2669, 0.06931, 0.1576), (-0.2308, 0.06996, 0.1813), (-0.281, 0.05594, 0.1388), (-0.253, 0.01966, 0.1124), (-0.2336, 0.01014, 0.1196), (-0.2479, 0.01125, 0.1154), (-0.2303, 0.0191, 0.1108), (-0.2266, 0.06008, 0.1768), (-0.2741, 0.06929, 0.1684), (-0.2636, 0.0679, 0.167), (-0.2183, 0.02236, 0.1186), (-0.2859, 0.06299, 0.1576), (-0.2762, 0.06418, 0.149), (-0.254, 0.08359, 0.1634), (-0.2193, 0.07081, 0.1769), (-0.2378, 0.08, 0.1793), (-0.2586, 0.07092, 0.1759), (-0.2462, 0.08526, 0.1719), (-0.2446, 0.02021, 0.1066), (-0.2722, 0.07341, 0.1502), (-0.2808, 0.04586, 0.1287), (-0.292, 0.04021, 0.1323), (-0.2826, 0.05615, 0.1288), (-0.2395, 0.01662, 0.1144), (-0.2954, 0.05886, 0.1268), (-0.125, 0.06029, -0.125), (-0.1019, 0.0557, -0.125), (-0.08237, 0.04263, -0.125), (-0.0693, 0.02307, -0.125), (-0.06471, 2.479e-07, -0.125), (-0.1019, -0.0557, -0.125), (-0.1807, 0.02307, -0.125), (-0.1676, 0.04263, -0.125), (-0.1481, 0.0557, -0.125), (-0.08789, 0.0896, -0.0971), (-0.05643, 0.06857, -0.0971), (-0.0354, 0.03711, -0.0971), (-0.08789, -0.0896, -0.0971), (-0.125, -0.09698, -0.0971), (-0.1621, -0.0896, -0.0971), (-0.1936, -0.06857, -0.0971), (-0.02736, -0.03843, -0.08459), (-0.02736, -0.03843, -0.08459), (-0.01931, 1.936e-07, -0.09465), (-0.05027, -0.07473, -0.06281), (-0.05027, -0.07473, -0.06281), (-0.005422, 0.07473, -0.06283), (-0.005422, 0.07473, -0.06283), (-0.05027, 0.07473, 0.05628), (-0.05027, 0.07473, 0.05628), (-0.05027, -0.07473, 0.1315), (-0.1654, 0.09764, 0.1315), (-0.01359, 0.04615, 0.1408), (-0.004412, 4.989e-10, 0.1408), (-0.01359, -0.04615, 0.1408), (-0.125, -0.1206, 0.1408), (-0.1711, -0.1114, 0.1408), (-0.2456, 4.989e-10, 0.1408), (-0.2364, 0.04615, 0.1408), (-0.03973, -0.08527, 0.2022), (-0.2103, -0.08527, 0.2022), (-0.06544, -0.05956, 0.1944), (-0.09276, -0.07782, 0.1944), (-0.125, -0.08424, 0.1944), (-0.1572, -0.07782, 0.1944), (-0.1846, -0.05956, 0.1944), (-0.07767, 0.04733, 0.4319), (-0.07767, -0.04733, 0.4319), (-0.09938, -0.06184, 0.4319), (-0.125, -0.06694, 0.4319), (-0.1919, -2.697e-07, 0.4319), (-0.1524, 0.02742, 0.4407), (-0.1102, -0.03583, 0.509), (-0.1102, -0.03583, 0.509), (-0.08917, -0.01484, 0.509), (-0.08917, -0.01484, 0.509), (-0.1608, 0.01484, 0.509), (-0.1608, 0.01484, 0.509), (-0.1398, 0.03583, 0.509), (-0.1398, 0.03583, 0.509), (-0.09758, -0.02742, 0.509), (-0.1524, 0.02742, 0.509), (-0.0482, -3.564e-07, 0.5183), (-0.09561, -0.07095, 0.5183), (-0.1793, -0.0543, 0.5183), (-0.196, -0.02939, 0.5183), (-0.1793, 0.0543, 0.5183), (-0.0707, 0.0543, 0.5477), (-0.05405, -0.02939, 0.5477), (-0.196, 0.02939, 0.5477), (-0.1793, 0.0543, 0.5477), (-0.125, 0.009834, 0.5301), (-0.1159, -0.003764, 0.5301), (-0.118, -0.006954, 0.5301), (-0.1212, -0.009086, 0.5301), (-0.1288, 0.009085, 0.5301), (-0.1212, 0.009085, 0.578), (-0.118, -0.006954, 0.578), (-0.1212, -0.009086, 0.578), (-0.09853, 0.0639, 0.3711), (-0.09853, 0.0639, 0.3711), (-0.07609, 0.04891, 0.3711), (-0.0611, 0.02647, 0.3711), (-0.0611, 0.02647, 0.3711), (-0.09853, -0.0639, 0.3711), (-0.09853, -0.0639, 0.3711), (-0.1515, -0.0639, 0.3711), (-0.1515, -0.0639, 0.3711), (-0.1739, -0.04891, 0.3711), (-0.1889, -0.02647, 0.3711), (-0.1889, -0.02647, 0.3711), (-0.09366, 0.07566, 0.2219), (-0.09366, 0.07566, 0.2219), (-0.04934, -0.03134, 0.2219), (-0.04934, -0.03134, 0.2219), (-0.09366, -0.07566, 0.2219), (-0.09366, -0.07566, 0.2219), (-0.1563, -0.07566, 0.2219), (-0.1563, -0.07566, 0.2219), (-0.0671, -0.0579, 0.2219), (-0.08098, 0.04402, 0.3711), (-0.06749, 0.02382, 0.3711), (-0.06749, 0.02382, 0.3711), (-0.169, 0.04402, 0.3711), (-0.05691, 0.0282, 0.2219), (-0.05691, 0.0282, 0.2219), (-0.1771, 0.05211, 0.2219), (0.03562, -0.06952, 0.05204), (0.03562, -0.06952, 0.05204), (-0.02736, 0.04045, 0.08431), (-0.002974, -0.06952, 0.05208), (-0.002974, -0.06952, 0.05208), (-0.005422, 0.03836, -0.08457), (-0.005422, 4.461e-08, -0.09464), (-0.005422, -0.03836, -0.08457), (-0.002974, 0.03566, -0.07876), (-0.2367, 0.05292, 0.1477), (-0.2367, 0.05292, 0.1477), (-0.2367, 0.05292, 0.1953), (-0.2367, 0.05292, 0.1953), (-0.2344, 0.04859, 0.1983), (-0.2344, 0.04859, 0.1447), (-0.1251, -0.09263, 0.06694), (-0.1571, -0.09073, 0.06706), (-0.1571, -0.09073, 0.06706), (-0.1268, 0.0922, 0.06004), (-0.1268, 0.0922, 0.06004), (-0.1268, 0.0922, 0.1277), (-0.1268, 0.0922, 0.1277), (-0.1606, 0.08604, 0.06004)], [], [(147, 6, 8, 148), (152, 14, 16, 153), (162, 290, 6, 147), (13, 30, 31, 15), (298, 47, 35, 291), (297, 46, 47, 298), (207, 309, 52, 208), (213, 212, 238, 239), (314, 60, 61, 315), (323, 69, 60, 314), (164, 83, 84, 165), (165, 84, 85, 166), (339, 101, 102, 340), (340, 102, 103, 341), (343, 107, 108, 344), (111, 112, 954, 925), (358, 121, 122, 359), (392, 155, 156, 393), (395, 159, 160, 396), (397, 161, 146, 388), (396, 160, 161, 397), (330, 171, 172, 331), (335, 180, 181, 336), (220, 196, 197, 446), (35, 203, 204, 36), (39, 205, 206, 40), (40, 206, 207, 41), (41, 207, 208, 42), (42, 208, 209, 43), (47, 213, 203, 35), (46, 212, 213, 47), (199, 217, 218, 443), (451, 454, 439, 445), (224, 222, 221, 223), (458, 455, 228, 225), (231, 235, 236, 232), (232, 236, 234, 230), (229, 233, 235, 231), (230, 234, 233, 229), (203, 213, 239, 467), (286, 287, 255, 254), (911, 522, 872, 907), (715, 716, 884), (148, 8, 9, 399), (399, 9, 11, 803), (803, 11, 12, 402), (402, 12, 14, 152), (153, 16, 284, 404), (404, 284, 18, 405), (405, 18, 20, 406), (406, 20, 285, 808), (808, 285, 22, 409), (409, 22, 23, 158), (158, 23, 25, 411), (411, 25, 289, 412), (529, 530, 726, 914, 545, 543, 544, 913, 540, 541, 912, 537, 534, 533, 532, 531), (412, 289, 290, 162), (628, 616, 617, 398), (398, 617, 802, 916), (389, 149, 917, 390), (916, 802, 401, 400), (400, 401, 804, 150), (150, 804, 620, 151), (151, 620, 621, 918), (918, 621, 805, 154), (154, 805, 806, 623), (623, 806, 807, 624), (624, 807, 408, 407), (407, 408, 809, 157), (157, 809, 922, 921), (394, 410, 159, 395), (921, 922, 810, 625), (625, 810, 811, 626), (627, 629, 616, 628), (626, 811, 629, 627), (483, 471, 472, 591), (485, 473, 474, 486), (486, 474, 475, 487), (488, 476, 477, 489), (489, 477, 478, 490), (491, 479, 480, 492), (492, 480, 481, 493), (494, 482, 471, 483), (350, 114, 941, 943), (593, 115, 956, 942), (1040, 730, 27, 7), (7, 27, 292, 1042), (1042, 292, 28, 10), (10, 28, 29, 1044), (1044, 29, 30, 13), (15, 31, 1052, 1045), (1045, 1052, 32, 17), (17, 32, 1054, 19), (19, 1054, 33, 21), (21, 33, 549, 724), (724, 549, 34, 725), (725, 34, 296, 24), (24, 296, 728, 1047), (26, 729, 730, 1040), (1047, 728, 729, 26), (291, 35, 36, 1049), (1049, 36, 301, 1050), (1050, 301, 299, 1051), (28, 733, 37, 29), (29, 37, 300, 30), (546, 1056, 38, 547), (547, 38, 39, 293), (293, 39, 40, 1053), (1053, 40, 41, 294), (294, 41, 42, 1055), (1055, 42, 43, 295), (549, 548, 44, 34), (34, 44, 45, 296), (727, 551, 46, 297), (203, 304, 305, 204), (36, 204, 303, 301), (201, 48, 49, 668), (668, 49, 50, 836), (303, 306, 48, 201), (836, 50, 307, 441), (675, 837, 855, 1157), (208, 52, 737, 209), (209, 737, 311, 210), (210, 311, 739, 211), (211, 739, 313, 212), (53, 304, 468, 465), (735, 741, 742, 736), (736, 742, 693, 552), (552, 693, 54, 553), (553, 54, 1068, 554), (554, 1068, 55, 555), (555, 55, 318, 1065), (1065, 318, 744, 699), (699, 744, 56, 51), (51, 56, 1071, 556), (556, 1071, 57, 558), (558, 57, 58, 310), (310, 58, 1072, 738), (738, 1072, 59, 312), (312, 59, 322, 740), (1066, 745, 741, 735), (740, 322, 745, 1066), (315, 61, 747, 316), (324, 325, 691, 689), (1067, 749, 62, 317), (317, 62, 63, 1069), (1069, 63, 326, 743), (743, 326, 64, 319), (319, 64, 65, 1070), (1070, 65, 66, 320), (320, 66, 327, 559), (559, 327, 67, 560), (560, 67, 68, 321), (321, 68, 751, 1073), (1073, 751, 329, 746), (746, 329, 69, 323), (561, 70, 71, 562), (562, 71, 753, 748), (748, 753, 754, 750), (750, 754, 72, 563), (563, 72, 73, 564), (564, 73, 1076, 1074), (1074, 1076, 74, 565), (565, 74, 1078, 566), (566, 1078, 75, 567), (567, 75, 1080, 1075), (1075, 1080, 76, 568), (568, 76, 77, 569), (569, 77, 78, 328), (328, 78, 755, 752), (570, 756, 70, 561), (752, 755, 756, 570), (163, 79, 80, 413), (413, 80, 81, 1116), (1116, 81, 82, 415), (415, 82, 83, 164), (166, 85, 86, 416), (416, 86, 87, 167), (167, 87, 88, 417), (417, 88, 89, 168), (168, 89, 90, 418), (418, 90, 91, 169), (169, 91, 92, 419), (419, 92, 93, 814), (421, 94, 79, 163), (814, 93, 94, 421), (79, 757, 338, 80), (80, 338, 95, 81), (81, 95, 759, 82), (82, 759, 760, 83), (83, 760, 761, 84), (84, 761, 96, 85), (85, 96, 1083, 86), (86, 1083, 97, 87), (87, 97, 762, 88), (88, 762, 763, 89), (89, 763, 345, 90), (90, 345, 98, 91), (91, 98, 346, 92), (92, 346, 766, 93), (94, 348, 757, 79), (93, 766, 348, 94), (337, 99, 349, 758), (758, 349, 100, 1081), (1081, 100, 101, 339), (341, 103, 104, 1082), (1082, 104, 105, 342), (342, 105, 106, 1084), (1084, 106, 107, 343), (344, 108, 595, 764), (764, 595, 109, 1085), (1085, 109, 965, 765), (765, 965, 110, 347), (767, 963, 99, 337), (347, 110, 963, 767), (115, 1091, 945, 956), (589, 768, 770, 578), (578, 770, 961, 579), (106, 105, 935, 959), (362, 353, 953, 949), (581, 1089, 113, 583), (583, 113, 1087, 584), (349, 99, 957, 484), (586, 771, 360, 588), (588, 360, 594, 596), (109, 595, 944, 960), (357, 358, 955, 933), (966, 361, 116, 1086), (769, 590, 592, 923), (1086, 116, 1093, 964), (353, 363, 364, 354), (354, 364, 117, 355), (355, 117, 118, 111), (111, 118, 365, 112), (112, 365, 119, 356), (356, 119, 120, 1095), (1095, 120, 366, 357), (357, 366, 121, 358), (359, 122, 1099, 773), (773, 1099, 123, 593), (593, 123, 776, 115), (115, 776, 369, 1091), (1091, 369, 124, 1096), (362, 370, 363, 353), (1096, 124, 370, 362), (774, 371, 780, 775), (775, 780, 125, 597), (597, 125, 373, 598), (598, 373, 374, 1097), (1097, 374, 126, 599), (599, 126, 375, 600), (600, 375, 784, 1098), (1098, 784, 377, 601), (601, 377, 127, 602), (602, 127, 128, 367), (367, 128, 129, 1100), (1100, 129, 130, 368), (368, 130, 378, 777), (777, 378, 131, 1101), (778, 786, 371, 774), (1101, 131, 786, 778), (779, 380, 132, 372), (372, 132, 133, 1102), (1102, 133, 381, 781), (781, 381, 788, 782), (782, 788, 134, 1103), (1103, 134, 383, 783), (783, 383, 135, 376), (376, 135, 384, 785), (785, 384, 385, 603), (603, 385, 136, 604), (604, 136, 137, 605), (605, 137, 138, 606), (606, 138, 386, 1104), (1104, 386, 387, 1105), (379, 139, 380, 779), (1105, 387, 139, 379), (1106, 801, 140, 607), (607, 140, 793, 608), (608, 793, 794, 787), (787, 794, 141, 382), (382, 141, 142, 1107), (1107, 142, 1112, 1108), (1108, 1112, 143, 1109), (1109, 143, 795, 789), (789, 795, 796, 790), (790, 796, 144, 609), (609, 144, 145, 610), (610, 145, 797, 611), (611, 797, 798, 791), (791, 798, 799, 792), (1110, 800, 801, 1106), (792, 799, 800, 1110), (612, 618, 619, 613), (1113, 622, 155, 392), (170, 163, 413, 422), (1114, 414, 182, 644), (818, 817, 654, 1139), (172, 415, 164, 173), (173, 164, 165, 423), (822, 820, 825, 1141), (1132, 1121, 639, 833), (424, 416, 167, 175), (175, 167, 417, 425), (823, 822, 1141, 829), (1124, 634, 192, 428), (177, 418, 169, 178), (178, 169, 419, 179), (630, 632, 185, 184), (181, 421, 163, 170), (1130, 1134, 657, 646), (571, 170, 422, 572), (572, 422, 171, 330), (331, 172, 173, 573), (573, 173, 423, 574), (574, 423, 174, 332), (332, 174, 424, 1077), (1077, 424, 175, 333), (333, 175, 425, 1079), (1079, 425, 176, 334), (334, 176, 177, 575), (575, 177, 178, 576), (576, 178, 179, 577), (577, 179, 180, 335), (336, 181, 170, 571), (189, 427, 1135, 190), (190, 1135, 183, 432), (191, 636, 638, 436), (436, 638, 186, 426), (433, 187, 188, 437), (437, 188, 652, 650), (434, 429, 1138, 193), (193, 1138, 431, 435), (1119, 1131, 647, 648), (1123, 1125, 653, 641), (1128, 631, 637, 655), (633, 1133, 834, 835), (1117, 819, 1140, 1136), (632, 1120, 649, 185), (1126, 1115, 645, 642), (1134, 1129, 656, 657), (420, 815, 831, 430), (414, 1118, 1137, 182), (812, 420, 430, 827), (817, 1127, 643, 654), (635, 633, 835, 651), (1122, 1123, 641, 640), (816, 824, 830, 832), (821, 813, 828, 826), (444, 438, 659, 1150), (441, 307, 700, 205), (684, 660, 198, 447), (219, 658, 196, 220), (204, 305, 306, 303), (1146, 1142, 665, 453), (843, 194, 202, 200, 442, 1143, 661, 662, 195, 440), (453, 665, 663, 448), (849, 664, 670, 851), (851, 670, 671, 852), (38, 441, 205, 39), (1150, 659, 658, 219), (853, 672, 844, 842), (43, 209, 210, 550), (550, 210, 211, 551), (551, 211, 212, 46), (731, 302, 1147, 734), (1059, 215, 216, 839), (1058, 214, 450, 1057), (1057, 450, 676, 1060), (840, 678, 217, 199), (669, 667, 845, 1144), (1144, 845, 846, 1063), (734, 1147, 214, 1058), (1064, 847, 1061, 732), (1062, 841, 452, 449), (677, 683, 1145, 679), (1148, 681, 682, 1149), (1149, 682, 683, 677), (679, 1145, 848, 680), (680, 848, 850, 666), (666, 850, 454, 451), (449, 452, 681, 1148), (445, 439, 841, 1062), (749, 1067, 687, 692), (316, 747, 690, 685), (54, 693, 686, 688), (854, 694, 1154, 1155), (695, 231, 232, 456), (226, 1153, 1151, 457), (1156, 227, 696, 698), (456, 232, 230, 1152), (697, 229, 231, 695), (1152, 230, 229, 697), (461, 701, 857, 237), (838, 308, 459, 856), (699, 51, 460, 702), (237, 857, 463, 462), (557, 673, 1158, 858), (674, 675, 1157, 1159), (51, 556, 859, 460), (862, 863, 1162, 710), (470, 241, 469, 1160), (212, 313, 464, 238), (313, 53, 465, 464), (865, 705, 1164, 466), (304, 203, 467, 468), (242, 240, 241, 470), (864, 866, 1161, 1163), (705, 703, 706, 1164), (704, 860, 708, 707), (861, 862, 710, 709), (281, 1043, 246, 245), (1046, 288, 257, 256), (535, 536, 249, 248), (538, 539, 252, 251), (1043, 282, 247, 246), (288, 1048, 258, 257), (536, 283, 250, 249), (539, 542, 253, 252), (1041, 281, 245, 244), (287, 1046, 256, 255), (282, 535, 248, 247), (1048, 280, 243, 258), (280, 1041, 244, 243), (283, 538, 251, 250), (542, 286, 254, 253), (388, 146, 915, 1111), (1111, 915, 149, 389), (390, 917, 618, 612), (613, 619, 403, 391), (391, 403, 622, 1113), (393, 156, 919, 614), (614, 919, 920, 615), (615, 920, 410, 394), (352, 1094, 950, 951), (99, 963, 952, 957), (102, 101, 927, 958), (1092, 351, 947, 946), (358, 359, 937, 955), (965, 109, 960, 948), (772, 587, 939, 938), (112, 356, 929, 954), (107, 106, 959, 940), (585, 1088, 934, 936), (1090, 582, 931, 930), (353, 354, 924, 953), (103, 102, 958, 932), (580, 962, 926, 928), (714, 527, 260, 526), (0, 269, 528, 878), (892, 883, 895, 269), (716, 715, 263, 878), (263, 273, 0, 878), (890, 525, 889, 909), (525, 524, 273, 263), (909, 889, 883, 892), (519, 888, 905, 881), (881, 905, 272, 276), (891, 887, 268, 897), (905, 909, 892, 272), (262, 274, 524, 875), (519, 881, 723, 520), (908, 278, 264, 523), (262, 875, 882, 898), (897, 882, 888, 519), (714, 723, 274, 262), (711, 268, 887, 877), (891, 897, 519, 520), (897, 268, 898, 882), (527, 714, 262, 898), (526, 876, 891, 520), (870, 1, 266, 874), (526, 520, 723, 714), (268, 711, 527, 898), (718, 873, 902, 869), (870, 869, 902, 911), (910, 261, 908, 523), (908, 266, 1, 278), (877, 887, 264, 278), (521, 876, 526, 260), (264, 887, 891, 876), (717, 901, 873, 718), (873, 261, 910, 902), (260, 527, 711, 872), (522, 521, 260, 872), (523, 264, 876, 521), (902, 910, 522, 911), (907, 872, 711, 877), (1, 870, 911, 907), (2, 266, 908, 261), (907, 877, 278, 1), (2, 261, 873, 901), (879, 518, 279, 880), (868, 259, 886, 906), (3, 874, 266, 2), (874, 896, 869, 870), (886, 885, 3, 906), (896, 719, 718, 869), (904, 899, 871, 712), (901, 906, 3, 2), (718, 719, 867, 717), (717, 868, 906, 901), (896, 874, 3, 885), (885, 271, 719, 896), (277, 880, 279, 720), (4, 903, 904, 712), (713, 271, 894, 275), (900, 722, 903, 5), (259, 868, 871, 899), (271, 885, 886, 894), (868, 717, 867, 871), (722, 267, 904, 903), (867, 719, 271, 713), (712, 871, 867, 713), (279, 275, 894, 720), (275, 4, 712, 713), (720, 894, 886, 259), (880, 277, 267, 265), (267, 277, 899, 904), (518, 4, 275, 279), (277, 720, 259, 899), (518, 5, 903, 4), (265, 267, 722, 721), (270, 879, 880, 265), (5, 518, 879, 893), (270, 265, 721), (270, 893, 879), (893, 900, 5), (528, 716, 878), (721, 722, 900), (524, 274, 276, 273), (875, 890, 888, 882), (263, 715, 889, 525), (715, 884, 883, 889), (276, 272, 0, 273), (522, 910, 523, 521), (883, 884, 895), (905, 888, 890, 909), (892, 269, 0, 272), (269, 895, 528), (890, 875, 524, 525), (723, 881, 276, 274), (986, 979, 977, 976), (496, 512, 980, 495), (1021, 1013, 1025, 512), (989, 988, 1008, 495), (1008, 978, 496, 495), (1020, 975, 1019, 1038), (975, 974, 978, 1008), (1038, 1019, 1013, 1021), (969, 1018, 1033, 1011), (1011, 1033, 515, 987), (511, 509, 981, 513), (1033, 1038, 1021, 515), (1006, 998, 974, 1007), (969, 1011, 997, 497), (1037, 1035, 972, 973), (1006, 1007, 1012, 514), (513, 1012, 1018, 969), (986, 997, 998, 1006), (506, 981, 509, 507), (511, 513, 969, 497), (513, 981, 514, 1012), (979, 986, 1006, 514), (976, 505, 511, 497), (503, 498, 1017, 504), (976, 497, 997, 986), (981, 506, 979, 514), (991, 1005, 499, 1001), (503, 1001, 499, 517), (1039, 1004, 1037, 973), (1037, 1017, 498, 1035), (507, 509, 972, 1035), (970, 505, 976, 977), (972, 509, 511, 505), (990, 501, 1005, 991), (1005, 1004, 1039, 499), (977, 979, 506, 1003), (971, 970, 977, 1003), (973, 972, 505, 970), (517, 971, 1003, 1036), (499, 1039, 971, 517), (1036, 1003, 506, 507), (498, 503, 517, 1036), (500, 1017, 1037, 1004), (1036, 507, 1035, 498), (500, 1004, 1005, 501), (1009, 968, 516, 1010), (1000, 999, 1015, 1034), (1027, 504, 1017, 500), (504, 1026, 1001, 503), (1015, 508, 1027, 1034), (1026, 992, 991, 1001), (1032, 1028, 1002, 982), (501, 1034, 1027, 500), (991, 992, 502, 990), (990, 1000, 1034, 501), (1026, 504, 1027, 508), (508, 1023, 992, 1026), (994, 1010, 516, 993), (967, 1030, 1032, 982), (983, 1023, 1024, 1031), (1029, 996, 1030, 1016), (999, 1000, 1002, 1028), (1023, 508, 1015, 1024), (1000, 990, 502, 1002), (996, 510, 1032, 1030), (502, 992, 1023, 983), (982, 1002, 502, 983), (516, 1031, 1024, 993), (1031, 967, 982, 983), (993, 1024, 1015, 999), (1010, 994, 510, 985), (510, 994, 1028, 1032), (968, 967, 1031, 516), (994, 993, 999, 1028), (968, 1016, 1030, 967), (985, 510, 996, 995), (984, 1009, 1010, 985), (1016, 968, 1009, 1022), (984, 985, 995), (984, 1022, 1009), (1022, 1029, 1016), (980, 989, 495), (995, 996, 1029), (988, 989, 1014), (974, 998, 987, 978), (1007, 1020, 1018, 1012), (1008, 988, 1019, 975), (988, 1014, 1013, 1019), (987, 515, 496, 978), (971, 1039, 973, 970), (1013, 1014, 1025), (1033, 1018, 1020, 1038), (1021, 512, 496, 515), (512, 1025, 980), (1020, 1007, 974, 975), (997, 1011, 987, 998)])
me_cube.polygons.foreach_set('use_smooth', [1, 1, 1, 1, 1, 1, 1, 0, 1, 1, 1, 1, 1, 1, 1, 0, 1, 1, 1, 1, 1, 1, 1, 1, 1, 1, 1, 1, 1, 1, 1, 1, 0, 0, 0, 1, 1, 1, 1, 0, 0, 1, 1, 1, 1, 1, 1, 1, 1, 1, 1, 1, 1, 1, 1, 1, 1, 1, 1, 1, 1, 1, 1, 1, 1, 1, 1, 1, 1, 1, 1, 1, 1, 1, 1, 1, 1, 1, 1, 1, 1, 1, 1, 0, 0, 1, 1, 1, 1, 1, 1, 1, 1, 1, 1, 1, 1, 1, 1, 1, 1, 1, 1, 1, 1, 1, 1, 1, 1, 1, 1, 1, 1, 1, 1, 1, 1, 1, 1, 1, 0, 1, 1, 1, 1, 0, 1, 1, 1, 1, 1, 1, 1, 1, 1, 1, 1, 1, 1, 1, 1, 1, 1, 0, 1, 1, 1, 1, 1, 1, 1, 1, 1, 1, 1, 1, 1, 1, 1, 1, 1, 1, 1, 1, 1, 1, 1, 1, 1, 1, 1, 1, 1, 1, 1, 1, 1, 1, 1, 1, 1, 1, 1, 1, 1, 1, 1, 1, 1, 1, 1, 1, 1, 1, 1, 1, 1, 1, 1, 1, 1, 1, 1, 1, 1, 1, 1, 1, 1, 1, 1, 1, 1, 1, 1, 0, 1, 1, 0, 0, 1, 1, 0, 1, 1, 0, 0, 1, 0, 1, 1, 1, 1, 1, 1, 1, 1, 1, 1, 1, 1, 1, 1, 1, 1, 1, 1, 1, 1, 1, 1, 1, 1, 1, 1, 1, 1, 1, 1, 1, 1, 1, 1, 1, 1, 1, 1, 1, 1, 1, 1, 1, 1, 1, 1, 1, 1, 0, 0, 0, 0, 0, 0, 0, 0, 0, 0, 0, 0, 0, 0, 0, 0, 1, 1, 1, 0, 0, 1, 1, 0, 0, 1, 1, 0, 0, 1, 1, 0, 1, 0, 1, 1, 1, 1, 1, 1, 1, 1, 1, 1, 1, 1, 1, 1, 1, 1, 1, 1, 1, 1, 1, 1, 0, 0, 0, 0, 0, 0, 0, 0, 0, 0, 0, 0, 0, 0, 0, 0, 1, 1, 0, 1, 1, 1, 0, 1, 1, 1, 1, 1, 0, 1, 1, 1, 1, 0, 1, 1, 1, 1, 1, 1, 0, 0, 0, 0, 0, 0, 0, 0, 0, 0, 0, 0, 0, 0, 1, 0, 0, 1, 1, 1, 1, 0, 0, 1, 0, 0, 0, 0, 1, 0, 0, 0, 0, 1, 0, 0, 0, 0, 0, 0, 0, 0, 0, 0, 0, 0, 0, 0, 0, 0, 0, 0, 0, 1, 1, 1, 1, 1, 1, 1, 1, 0, 0, 0, 0, 0, 0, 0, 0, 0, 0, 0, 0, 0, 0, 1, 1, 1, 1, 1, 1, 1, 1, 1, 1, 1, 1, 1, 1, 1, 1, 1, 1, 1, 1, 1, 1, 1, 1, 1, 1, 1, 1, 1, 1, 1, 1, 1, 1, 1, 1, 1, 1, 1, 1, 1, 1, 1, 1, 1, 1, 1, 1, 1, 1, 1, 1, 1, 1, 1, 1, 1, 1, 1, 1, 1, 1, 1, 1, 1, 1, 1, 1, 1, 1, 1, 1, 1, 1, 1, 1, 1, 1, 1, 1, 1, 1, 1, 1, 1, 1, 1, 1, 1, 1, 1, 1, 1, 1, 1, 1, 1, 1, 1, 1, 1, 1, 1, 1, 1, 1, 1, 1, 1, 1, 1, 1, 1, 1, 1, 1, 1, 1, 1, 1, 1, 1, 1, 1, 1, 1, 1, 1, 1, 1, 1, 1, 1, 1, 1, 1, 1, 1, 1, 1, 1, 1, 1, 1, 1, 1, 1, 1, 1, 1, 1, 1, 1, 1, 1, 1, 1, 1, 1, 1, 1, 1, 1, 1, 1, 1, 1, 1, 1, 1, 1, 1, 1, 1, 1, 1, 1, 1, 1, 1, 1, 1, 1, 1, 1, 1, 1, 1, 1, 1])
_uv = me_cube.uv_layers.new(name='UVMap')
_uv.uv.foreach_set('vector', [0.8303, 0.7661, 0.8096, 0.7666, 0.809, 0.7617, 0.8303, 0.7605, 0.8285, 0.7363, 0.8068, 0.7418, 0.805, 0.7371, 0.8275, 0.7287, 0.8304, 0.7715, 0.8093, 0.7715, 0.8096, 0.7666, 0.8303, 0.7661, 0.404, 0.9351, 0.3855, 0.9728, 0.3574, 0.9496, 0.3875, 0.9235, 0.5066, 0.8547, 0.5418, 0.8423, 0.5487, 0.8888, 0.5128, 0.8876, 0.49, 0.8245, 0.5181, 0.8022, 0.5418, 0.8423, 0.5066, 0.8547, 0.6944, 0.1645, 0.6944, 0.2579, 0.6461, 0.2579, 0.6461, 0.1645, 0.4015, 0.1645, 0.4504, 0.1645, 0.4444, 0.1696, 0.4015, 0.1696, 0.9005, 0.636, 0.9636, 0.636, 0.9636, 0.6848, 0.9005, 0.6848, 0.9005, 0.5871, 0.9636, 0.5871, 0.9636, 0.636, 0.9005, 0.636, 0.1014, 0.4525, 0.1014, 0.4805, 0.07018, 0.4805, 0.07018, 0.4525, 0.07018, 0.4525, 0.07018, 0.4805, 0.0391, 0.4805, 0.0391, 0.4525, 0.1138, 0.7563, 0.09685, 0.7308, 0.1078, 0.7198, 0.1332, 0.7368, 0.1332, 0.7368, 0.1078, 0.7198, 0.1137, 0.7054, 0.1437, 0.7114, 0.08838, 0.6286, 0.08232, 0.6586, 0.06676, 0.6586, 0.06087, 0.6286, 0.5602, 0.7276, 0.5668, 0.7114, 0.5762, 0.7176, 0.5712, 0.7298, 0.629, 0.699, 0.6543, 0.6612, 0.6792, 0.6861, 0.6414, 0.7113, 0.8706, 0.8033, 0.8499, 0.8219, 0.846, 0.8114, 0.8675, 0.7989, 0.8614, 0.78, 0.8411, 0.7828, 0.8407, 0.7771, 0.8612, 0.7752, 0.8611, 0.7704, 0.8404, 0.7715, 0.8403, 0.766, 0.8613, 0.7655, 0.8612, 0.7752, 0.8407, 0.7771, 0.8404, 0.7715, 0.8611, 0.7704, 0.1641, 0.2648, 0.1641, 0.2941, 0.1327, 0.2941, 0.1327, 0.2648, 0.2902, 0.2648, 0.2902, 0.2941, 0.2587, 0.2941, 0.2587, 0.2648, 0.7121, 0.8786, 0.7346, 0.8375, 0.6947, 0.8134, 0.6712, 0.851, 0.3522, 0.03613, 0.3522, 0.1645, 0.3033, 0.1645, 0.3033, 0.03613, 0.7888, 0.03613, 0.7888, 0.1645, 0.7395, 0.1645, 0.7395, 0.03613, 0.7395, 0.03613, 0.7395, 0.1645, 0.6944, 0.1645, 0.6944, 0.03613, 0.6944, 0.03613, 0.6944, 0.1645, 0.6461, 0.1645, 0.6461, 0.03613, 0.6461, 0.03613, 0.6461, 0.1645, 0.5956, 0.2044, 0.5956, 0.01052, 0.4015, 0.03613, 0.4015, 0.1645, 0.3522, 0.1645, 0.3522, 0.03613, 0.4504, 0.03613, 0.4504, 0.1645, 0.4015, 0.1645, 0.4015, 0.03613, 0.7921, 0.9531, 0.7995, 0.9255, 0.7517, 0.9098, 0.7443, 0.9266, 0.7079, 0.8857, 0.7121, 0.8786, 0.6712, 0.851, 0.6647, 0.8565, 0.9558, 0.7771, 0.9089, 0.7771, 0.9089, 0.7409, 0.9558, 0.7409, 0.6794, 0.9904, 0.6718, 0.9841, 0.6132, 0.9835, 0.6063, 0.9904, 0.63, 0.9749, 0.6411, 0.9645, 0.6396, 0.9582, 0.6281, 0.949, 0.6281, 0.949, 0.6396, 0.9582, 0.646, 0.957, 0.6554, 0.9472, 0.6574, 0.9732, 0.6472, 0.9634, 0.6411, 0.9645, 0.63, 0.9749, 0.6554, 0.9472, 0.646, 0.957, 0.6472, 0.9634, 0.6574, 0.9732, 0.3522, 0.1645, 0.4015, 0.1645, 0.4015, 0.1696, 0.3574, 0.1696, 0.403, 0.8402, 0.423, 0.8354, 0.4235, 0.8805, 0.4209, 0.8811, 0.1013, 0.8964, 0.09418, 0.887, 0.1013, 0.8775, 0.1085, 0.8869, 0.1085, 0.79, 0.1013, 0.7804, 0.1157, 0.7803, 0.8303, 0.7605, 0.809, 0.7617, 0.809, 0.7568, 0.83, 0.7549, 0.83, 0.7549, 0.809, 0.7568, 0.8081, 0.7519, 0.8298, 0.7491, 0.8298, 0.7491, 0.8081, 0.7519, 0.8076, 0.7468, 0.8292, 0.7429, 0.8292, 0.7429, 0.8076, 0.7468, 0.8068, 0.7418, 0.8285, 0.7363, 0.8275, 0.7287, 0.805, 0.7371, 0.803, 0.732, 0.8256, 0.72, 0.8256, 0.72, 0.803, 0.732, 0.7999, 0.7275, 0.8223, 0.7085, 0.8263, 0.8245, 0.8009, 0.807, 0.8037, 0.802, 0.8285, 0.8125, 0.8285, 0.8125, 0.8037, 0.802, 0.8057, 0.7969, 0.8295, 0.8034, 0.8295, 0.8034, 0.8057, 0.7969, 0.8071, 0.7918, 0.8299, 0.7958, 0.8299, 0.7958, 0.8071, 0.7918, 0.8075, 0.7866, 0.8303, 0.7891, 0.8303, 0.7891, 0.8075, 0.7866, 0.8083, 0.7814, 0.8304, 0.783, 0.8304, 0.783, 0.8083, 0.7814, 0.8089, 0.7764, 0.8305, 0.7771, 0.7849, 0.7506, 0.7803, 0.7477, 0.7772, 0.7432, 0.776, 0.7378, 0.777, 0.7324, 0.78, 0.7278, 0.7845, 0.7247, 0.7899, 0.7236, 0.7953, 0.7245, 0.7999, 0.7275, 0.803, 0.732, 0.8041, 0.7374, 0.8031, 0.7428, 0.8002, 0.7474, 0.7956, 0.7505, 0.7903, 0.7516, 0.8305, 0.7771, 0.8089, 0.7764, 0.8093, 0.7715, 0.8304, 0.7715, 0.8403, 0.766, 0.8303, 0.7661, 0.8303, 0.7605, 0.8403, 0.7604, 0.8403, 0.7604, 0.8303, 0.7605, 0.83, 0.7549, 0.8403, 0.7548, 0.862, 0.7556, 0.8403, 0.7548, 0.8405, 0.749, 0.8619, 0.7505, 0.8403, 0.7548, 0.83, 0.7549, 0.8298, 0.7491, 0.8405, 0.749, 0.8405, 0.749, 0.8298, 0.7491, 0.8292, 0.7429, 0.8407, 0.7428, 0.8407, 0.7428, 0.8292, 0.7429, 0.8285, 0.7363, 0.8411, 0.736, 0.8411, 0.736, 0.8285, 0.7363, 0.8275, 0.7287, 0.8419, 0.7286, 0.8419, 0.7286, 0.8275, 0.7287, 0.8256, 0.72, 0.8433, 0.7194, 0.8433, 0.7194, 0.8256, 0.72, 0.8223, 0.7085, 0.8461, 0.7082, 0.8499, 0.8219, 0.8263, 0.8245, 0.8285, 0.8125, 0.846, 0.8114, 0.846, 0.8114, 0.8285, 0.8125, 0.8295, 0.8034, 0.8438, 0.8028, 0.8438, 0.8028, 0.8295, 0.8034, 0.8299, 0.7958, 0.8425, 0.7955, 0.8425, 0.7955, 0.8299, 0.7958, 0.8303, 0.7891, 0.8416, 0.7889, 0.8626, 0.7846, 0.8416, 0.7889, 0.8411, 0.7828, 0.8614, 0.78, 0.8416, 0.7889, 0.8303, 0.7891, 0.8304, 0.783, 0.8411, 0.7828, 0.8411, 0.7828, 0.8304, 0.783, 0.8305, 0.7771, 0.8407, 0.7771, 0.8404, 0.7715, 0.8304, 0.7715, 0.8303, 0.7661, 0.8403, 0.766, 0.8407, 0.7771, 0.8305, 0.7771, 0.8304, 0.7715, 0.8404, 0.7715, 0.8915, 0.2252, 0.7963, 0.2252, 0.7963, 0.2093, 0.8915, 0.2093, 0.8915, 0.1401, 0.7963, 0.1401, 0.7963, 0.1243, 0.8915, 0.1243, 0.8915, 0.1243, 0.7963, 0.1243, 0.7963, 0.1085, 0.8915, 0.1085, 0.8915, 0.03926, 0.7963, 0.03928, 0.7963, 0.02346, 0.8915, 0.02344, 0.8915, 0.02344, 0.7963, 0.02346, 0.7963, 0.007637, 0.8914, 0.007619, 0.8915, 0.3419, 0.7963, 0.3418, 0.7963, 0.326, 0.8915, 0.326, 0.8915, 0.326, 0.7963, 0.326, 0.7963, 0.3102, 0.8915, 0.3102, 0.8915, 0.241, 0.7963, 0.241, 0.7963, 0.2252, 0.8915, 0.2252, 0.8915, 0.3554, 0.7963, 0.3554, 0.7963, 0.3418, 0.8915, 0.3419, 0.6481, 0.745, 0.6414, 0.7611, 0.6321, 0.7549, 0.6371, 0.7428, 0.4741, 0.8868, 0.5128, 0.8876, 0.5067, 0.9207, 0.4706, 0.906, 0.4706, 0.906, 0.5067, 0.9207, 0.4896, 0.9503, 0.4603, 0.9226, 0.4603, 0.9226, 0.4896, 0.9503, 0.4616, 0.9729, 0.4441, 0.9345, 0.4441, 0.9345, 0.4616, 0.9729, 0.4237, 0.9844, 0.4241, 0.9392, 0.4241, 0.9392, 0.4237, 0.9844, 0.3855, 0.9728, 0.404, 0.9351, 0.3875, 0.9235, 0.3574, 0.9496, 0.3403, 0.9199, 0.3768, 0.9069, 0.3768, 0.9069, 0.3403, 0.9199, 0.3345, 0.887, 0.373, 0.8878, 0.373, 0.8878, 0.3345, 0.887, 0.3401, 0.8541, 0.3765, 0.8688, 0.3765, 0.8688, 0.3401, 0.8541, 0.3576, 0.8248, 0.3868, 0.8521, 0.3868, 0.8521, 0.3576, 0.8248, 0.3854, 0.8018, 0.403, 0.8402, 0.403, 0.8402, 0.3854, 0.8018, 0.4233, 0.7902, 0.423, 0.8354, 0.423, 0.8354, 0.4233, 0.7902, 0.4616, 0.8017, 0.4431, 0.8395, 0.4431, 0.8395, 0.4616, 0.8017, 0.49, 0.8245, 0.4596, 0.851, 0.4703, 0.8677, 0.5066, 0.8547, 0.5128, 0.8876, 0.4741, 0.8868, 0.4596, 0.851, 0.49, 0.8245, 0.5066, 0.8547, 0.4703, 0.8677, 0.5128, 0.8876, 0.5487, 0.8888, 0.5394, 0.9336, 0.5067, 0.9207, 0.5067, 0.9207, 0.5394, 0.9336, 0.5168, 0.9719, 0.4896, 0.9503, 0.4896, 0.9503, 0.5168, 0.9719, 0.4675, 0.9875, 0.4616, 0.9729, 0.4616, 0.9729, 0.4675, 0.9875, 0.4237, 0.9943, 0.4237, 0.9844, 0.4237, 0.9844, 0.4237, 0.9943, 0.3794, 0.9876, 0.3855, 0.9728, 0.3855, 0.9728, 0.3794, 0.9876, 0.3279, 0.9717, 0.3574, 0.9496, 0.3574, 0.9496, 0.3279, 0.9717, 0.3063, 0.9308, 0.3403, 0.9199, 0.3403, 0.9199, 0.3063, 0.9308, 0.2998, 0.8861, 0.3345, 0.887, 0.3345, 0.887, 0.2998, 0.8861, 0.3081, 0.8427, 0.3401, 0.8541, 0.3401, 0.8541, 0.3081, 0.8427, 0.3291, 0.8033, 0.3576, 0.8248, 0.3576, 0.8248, 0.3291, 0.8033, 0.3794, 0.7872, 0.3854, 0.8018, 0.3854, 0.8018, 0.3794, 0.7872, 0.4233, 0.7803, 0.4233, 0.7902, 0.4233, 0.7902, 0.4233, 0.7803, 0.4675, 0.7869, 0.4616, 0.8017, 0.4616, 0.8017, 0.4675, 0.7869, 0.5181, 0.8022, 0.49, 0.8245, 0.3522, 0.1645, 0.3522, 0.2579, 0.3033, 0.2579, 0.3033, 0.1645, 0.3033, 0.03613, 0.3033, 0.1645, 0.2536, 0.1645, 0.2536, 0.03613, 0.1991, 0.1974, 0.1991, 0.2579, 0.1491, 0.2579, 0.1491, 0.2098, 0.1491, 0.2098, 0.1491, 0.2579, 0.09984, 0.2579, 0.09984, 0.1928, 0.2536, 0.1645, 0.2536, 0.2579, 0.1991, 0.2579, 0.1991, 0.1974, 0.09984, 0.1928, 0.09984, 0.2579, 0.05439, 0.2579, 0.05439, 0.1645, 0.6954, 0.4967, 0.7645, 0.4967, 0.7473, 0.5124, 0.6954, 0.5124, 0.6461, 0.1645, 0.6461, 0.2579, 0.5956, 0.2579, 0.5956, 0.2044, 0.5956, 0.2044, 0.5956, 0.2579, 0.5478, 0.2579, 0.5478, 0.2212, 0.5478, 0.2212, 0.5478, 0.2579, 0.4996, 0.2579, 0.4996, 0.2074, 0.4996, 0.2074, 0.4996, 0.2579, 0.4504, 0.2579, 0.4504, 0.1645, 0.4015, 0.2579, 0.3522, 0.2579, 0.3574, 0.252, 0.4015, 0.252, 0.3822, 0.5882, 0.3802, 0.5777, 0.4091, 0.5777, 0.4069, 0.5883, 0.4069, 0.5883, 0.4091, 0.5777, 0.4358, 0.5889, 0.4297, 0.5978, 0.4297, 0.5978, 0.4358, 0.5889, 0.4562, 0.6096, 0.4472, 0.6155, 0.4472, 0.6155, 0.4562, 0.6096, 0.4672, 0.6364, 0.4566, 0.6385, 0.4566, 0.6385, 0.4672, 0.6364, 0.4674, 0.6653, 0.4568, 0.6632, 0.4568, 0.6632, 0.4674, 0.6653, 0.4565, 0.6921, 0.4475, 0.6861, 0.4475, 0.6861, 0.4565, 0.6921, 0.4361, 0.7127, 0.4301, 0.7037, 0.4301, 0.7037, 0.4361, 0.7127, 0.4093, 0.7238, 0.4072, 0.7132, 0.4072, 0.7132, 0.4093, 0.7238, 0.3803, 0.7238, 0.3824, 0.7132, 0.3824, 0.7132, 0.3803, 0.7238, 0.3535, 0.7127, 0.3595, 0.7037, 0.3595, 0.7037, 0.3535, 0.7127, 0.3329, 0.6921, 0.3419, 0.6861, 0.3419, 0.6861, 0.3329, 0.6921, 0.3218, 0.6652, 0.3324, 0.6632, 0.3324, 0.6632, 0.3218, 0.6652, 0.3218, 0.6361, 0.3324, 0.6383, 0.3324, 0.6383, 0.3218, 0.6361, 0.3329, 0.6093, 0.3419, 0.6153, 0.3594, 0.5978, 0.3534, 0.5888, 0.3802, 0.5777, 0.3822, 0.5882, 0.3419, 0.6153, 0.3329, 0.6093, 0.3534, 0.5888, 0.3594, 0.5978, 0.9005, 0.6848, 0.9636, 0.6848, 0.9636, 0.7337, 0.9005, 0.7337, 0.9636, 0.7337, 0.9636, 0.7842, 0.9558, 0.7771, 0.9558, 0.7409, 0.9005, 0.0003631, 0.9636, 0.0003631, 0.9636, 0.04925, 0.9005, 0.04925, 0.9005, 0.04925, 0.9636, 0.04925, 0.9636, 0.09815, 0.9005, 0.09815, 0.9005, 0.09815, 0.9636, 0.09815, 0.9636, 0.147, 0.9005, 0.147, 0.9005, 0.147, 0.9636, 0.147, 0.9636, 0.1959, 0.9005, 0.1959, 0.9005, 0.1959, 0.9636, 0.1959, 0.9636, 0.2448, 0.9005, 0.2448, 0.9005, 0.2448, 0.9636, 0.2448, 0.9636, 0.2937, 0.9005, 0.2937, 0.9005, 0.2937, 0.9636, 0.2937, 0.9636, 0.3426, 0.9005, 0.3426, 0.9005, 0.3426, 0.9636, 0.3426, 0.9636, 0.3915, 0.9005, 0.3915, 0.9005, 0.3915, 0.9636, 0.3915, 0.9636, 0.4404, 0.9005, 0.4404, 0.9005, 0.4404, 0.9636, 0.4404, 0.9636, 0.4893, 0.9005, 0.4893, 0.9005, 0.4893, 0.9636, 0.4893, 0.9636, 0.5382, 0.9005, 0.5382, 0.9005, 0.5382, 0.9636, 0.5382, 0.9636, 0.5871, 0.9005, 0.5871, 0.3254, 0.7547, 0.3469, 0.7226, 0.3783, 0.7356, 0.3707, 0.7734, 0.3707, 0.7734, 0.3783, 0.7356, 0.4123, 0.7356, 0.4197, 0.7734, 0.4197, 0.7734, 0.4123, 0.7356, 0.4437, 0.7226, 0.465, 0.7547, 0.465, 0.7547, 0.4437, 0.7226, 0.4677, 0.6986, 0.4997, 0.72, 0.4997, 0.72, 0.4677, 0.6986, 0.4807, 0.6672, 0.5185, 0.6747, 0.5185, 0.6747, 0.4807, 0.6672, 0.4807, 0.6332, 0.5185, 0.6257, 0.5185, 0.6257, 0.4807, 0.6332, 0.4676, 0.6018, 0.4997, 0.5804, 0.4997, 0.5804, 0.4676, 0.6018, 0.4436, 0.5778, 0.4651, 0.5457, 0.4651, 0.5457, 0.4436, 0.5778, 0.4122, 0.5648, 0.4197, 0.5269, 0.4197, 0.5269, 0.4122, 0.5648, 0.3782, 0.5648, 0.3707, 0.5269, 0.3707, 0.5269, 0.3782, 0.5648, 0.3468, 0.5778, 0.3254, 0.5457, 0.3254, 0.5457, 0.3468, 0.5778, 0.3227, 0.6019, 0.2907, 0.5804, 0.2907, 0.5804, 0.3227, 0.6019, 0.3097, 0.6333, 0.2719, 0.6257, 0.2719, 0.6257, 0.3097, 0.6333, 0.3098, 0.6672, 0.2719, 0.6747, 0.2907, 0.72, 0.3228, 0.6986, 0.3469, 0.7226, 0.3254, 0.7547, 0.2719, 0.6747, 0.3098, 0.6672, 0.3228, 0.6986, 0.2907, 0.72, 0.2271, 0.4525, 0.2271, 0.4805, 0.1956, 0.4805, 0.1956, 0.4525, 0.1956, 0.4525, 0.1956, 0.4805, 0.1641, 0.4805, 0.1641, 0.4525, 0.1641, 0.4525, 0.1641, 0.4805, 0.1327, 0.4805, 0.1327, 0.4525, 0.1327, 0.4525, 0.1327, 0.4805, 0.1014, 0.4805, 0.1014, 0.4525, 0.0391, 0.4525, 0.0391, 0.4805, 0.008136, 0.4805, 0.008136, 0.4525, 0.5087, 0.4525, 0.5087, 0.4805, 0.4778, 0.4805, 0.4778, 0.4525, 0.4778, 0.4525, 0.4778, 0.4805, 0.4469, 0.4805, 0.4469, 0.4525, 0.4469, 0.4525, 0.4469, 0.4805, 0.4158, 0.4805, 0.4158, 0.4525, 0.4158, 0.4525, 0.4158, 0.4805, 0.3845, 0.4805, 0.3845, 0.4525, 0.3845, 0.4525, 0.3845, 0.4805, 0.3532, 0.4805, 0.3532, 0.4525, 0.3532, 0.4525, 0.3532, 0.4805, 0.3217, 0.4805, 0.3217, 0.4525, 0.3217, 0.4525, 0.3217, 0.4805, 0.2902, 0.4805, 0.2902, 0.4525, 0.2587, 0.4525, 0.2587, 0.4805, 0.2271, 0.4805, 0.2271, 0.4525, 0.2902, 0.4525, 0.2902, 0.4805, 0.2587, 0.4805, 0.2587, 0.4525, 0.2271, 0.4805, 0.2271, 0.5172, 0.1956, 0.5172, 0.1956, 0.4805, 0.1956, 0.4805, 0.1956, 0.5172, 0.1641, 0.5172, 0.1641, 0.4805, 0.1641, 0.4805, 0.1641, 0.5172, 0.1327, 0.5172, 0.1327, 0.4805, 0.1327, 0.4805, 0.1327, 0.5172, 0.1014, 0.5172, 0.1014, 0.4805, 0.1014, 0.4805, 0.1014, 0.5172, 0.07018, 0.5172, 0.07018, 0.4805, 0.07018, 0.4805, 0.07018, 0.5172, 0.0391, 0.5172, 0.0391, 0.4805, 0.0391, 0.4805, 0.0391, 0.5172, 0.008136, 0.5172, 0.008136, 0.4805, 0.5087, 0.4805, 0.5087, 0.5172, 0.4778, 0.5172, 0.4778, 0.4805, 0.4778, 0.4805, 0.4778, 0.5172, 0.4469, 0.5172, 0.4469, 0.4805, 0.4469, 0.4805, 0.4469, 0.5172, 0.4158, 0.5172, 0.4158, 0.4805, 0.4158, 0.4805, 0.4158, 0.5172, 0.3845, 0.5172, 0.3845, 0.4805, 0.3845, 0.4805, 0.3845, 0.5172, 0.3532, 0.5172, 0.3532, 0.4805, 0.3532, 0.4805, 0.3532, 0.5172, 0.3217, 0.5172, 0.3217, 0.4805, 0.3217, 0.4805, 0.3217, 0.5172, 0.2902, 0.5172, 0.2902, 0.4805, 0.2587, 0.4805, 0.2587, 0.5172, 0.2271, 0.5172, 0.2271, 0.4805, 0.2902, 0.4805, 0.2902, 0.5172, 0.2587, 0.5172, 0.2587, 0.4805, 0.03546, 0.7563, 0.05255, 0.7309, 0.06693, 0.7368, 0.06087, 0.7668, 0.06087, 0.7668, 0.06693, 0.7368, 0.08249, 0.7368, 0.08838, 0.7668, 0.08838, 0.7668, 0.08249, 0.7368, 0.09685, 0.7308, 0.1138, 0.7563, 0.1437, 0.7114, 0.1137, 0.7054, 0.1137, 0.6898, 0.1437, 0.6839, 0.1437, 0.6839, 0.1137, 0.6898, 0.1077, 0.6755, 0.1332, 0.6585, 0.1332, 0.6585, 0.1077, 0.6755, 0.0967, 0.6645, 0.1138, 0.6391, 0.1138, 0.6391, 0.0967, 0.6645, 0.08232, 0.6586, 0.08838, 0.6286, 0.06087, 0.6286, 0.06676, 0.6586, 0.0524, 0.6646, 0.03546, 0.6391, 0.03546, 0.6391, 0.0524, 0.6646, 0.04142, 0.6756, 0.01601, 0.6585, 0.01601, 0.6585, 0.04142, 0.6756, 0.0355, 0.69, 0.005493, 0.684, 0.005493, 0.684, 0.0355, 0.69, 0.03554, 0.7056, 0.005502, 0.7115, 0.01602, 0.7369, 0.04153, 0.7199, 0.05255, 0.7309, 0.03546, 0.7563, 0.005502, 0.7115, 0.03554, 0.7056, 0.04153, 0.7199, 0.01602, 0.7369, 0.6414, 0.7611, 0.629, 0.7735, 0.6228, 0.7642, 0.6321, 0.7549, 0.8915, 0.1958, 0.7963, 0.1958, 0.7963, 0.1747, 0.8915, 0.1747, 0.8915, 0.1747, 0.7963, 0.1747, 0.7963, 0.1536, 0.8915, 0.1536, 0.0967, 0.6645, 0.1077, 0.6755, 0.09945, 0.681, 0.09118, 0.6728, 0.5954, 0.7802, 0.5793, 0.7736, 0.5855, 0.7642, 0.5976, 0.7692, 0.8915, 0.09496, 0.7963, 0.09497, 0.7963, 0.07388, 0.8915, 0.07387, 0.8915, 0.07387, 0.7963, 0.07388, 0.7963, 0.05279, 0.8915, 0.05277, 0.06693, 0.7368, 0.05255, 0.7309, 0.05807, 0.7226, 0.06886, 0.727, 0.8915, 0.3976, 0.7963, 0.3976, 0.7963, 0.3765, 0.8915, 0.3765, 0.8915, 0.3765, 0.7963, 0.3765, 0.7963, 0.3554, 0.8915, 0.3554, 0.04142, 0.6756, 0.0524, 0.6646, 0.05796, 0.6729, 0.04973, 0.6811, 0.6128, 0.6923, 0.629, 0.699, 0.6228, 0.7083, 0.6107, 0.7033, 0.8915, 0.2967, 0.7963, 0.2967, 0.7963, 0.2756, 0.8915, 0.2756, 0.7963, 0.1958, 0.8915, 0.1958, 0.8915, 0.2093, 0.7963, 0.2093, 0.8915, 0.2756, 0.7963, 0.2756, 0.7963, 0.2545, 0.8915, 0.2545, 0.5793, 0.7736, 0.554, 0.8114, 0.529, 0.7865, 0.5669, 0.7612, 0.5669, 0.7612, 0.529, 0.7865, 0.5155, 0.7539, 0.5602, 0.7451, 0.5602, 0.7451, 0.5155, 0.7539, 0.5155, 0.7186, 0.5602, 0.7276, 0.5602, 0.7276, 0.5155, 0.7186, 0.529, 0.686, 0.5668, 0.7114, 0.5668, 0.7114, 0.529, 0.686, 0.554, 0.6611, 0.5792, 0.699, 0.5792, 0.699, 0.554, 0.6611, 0.5866, 0.6477, 0.5953, 0.6923, 0.5953, 0.6923, 0.5866, 0.6477, 0.6218, 0.6477, 0.6128, 0.6923, 0.6128, 0.6923, 0.6218, 0.6477, 0.6543, 0.6612, 0.629, 0.699, 0.6414, 0.7113, 0.6792, 0.6861, 0.6927, 0.7186, 0.648, 0.7275, 0.648, 0.7275, 0.6927, 0.7186, 0.6927, 0.7539, 0.6481, 0.745, 0.6481, 0.745, 0.6927, 0.7539, 0.6792, 0.7864, 0.6414, 0.7611, 0.6414, 0.7611, 0.6792, 0.7864, 0.6543, 0.8113, 0.629, 0.7735, 0.629, 0.7735, 0.6543, 0.8113, 0.6218, 0.8249, 0.6129, 0.7802, 0.5954, 0.7802, 0.5865, 0.8249, 0.554, 0.8114, 0.5793, 0.7736, 0.6129, 0.7802, 0.6218, 0.8249, 0.5865, 0.8249, 0.5954, 0.7802, 0.9996, 0.2487, 0.9692, 0.2487, 0.9692, 0.2177, 0.9996, 0.2177, 0.9996, 0.2177, 0.9692, 0.2177, 0.9692, 0.1866, 0.9996, 0.1866, 0.9996, 0.1866, 0.9692, 0.1866, 0.9692, 0.1556, 0.9996, 0.1556, 0.9996, 0.1556, 0.9692, 0.1556, 0.9692, 0.1245, 0.9996, 0.1245, 0.9996, 0.1245, 0.9692, 0.1245, 0.9691, 0.0935, 0.9996, 0.09348, 0.9996, 0.09348, 0.9691, 0.0935, 0.9691, 0.06246, 0.9996, 0.06244, 0.9996, 0.06244, 0.9691, 0.06246, 0.9691, 0.03142, 0.9995, 0.0314, 0.9995, 0.0314, 0.9691, 0.03142, 0.9691, 0.0003823, 0.9995, 0.0003631, 0.9996, 0.4971, 0.9692, 0.4971, 0.9692, 0.466, 0.9996, 0.466, 0.9996, 0.466, 0.9692, 0.466, 0.9692, 0.435, 0.9996, 0.435, 0.9996, 0.435, 0.9692, 0.435, 0.9692, 0.4039, 0.9996, 0.4039, 0.9996, 0.4039, 0.9692, 0.4039, 0.9692, 0.3729, 0.9996, 0.3729, 0.9996, 0.3729, 0.9692, 0.3729, 0.9692, 0.3418, 0.9996, 0.3419, 0.9996, 0.3419, 0.9692, 0.3418, 0.9692, 0.3108, 0.9996, 0.3108, 0.9996, 0.2798, 0.9692, 0.2798, 0.9692, 0.2487, 0.9996, 0.2487, 0.9996, 0.3108, 0.9692, 0.3108, 0.9692, 0.2798, 0.9996, 0.2798, 0.1803, 0.8483, 0.2198, 0.7894, 0.2234, 0.7909, 0.2095, 0.8604, 0.2095, 0.8604, 0.2234, 0.7909, 0.2273, 0.7909, 0.2411, 0.8605, 0.2411, 0.8605, 0.2273, 0.7909, 0.231, 0.7894, 0.2703, 0.8484, 0.2703, 0.8484, 0.231, 0.7894, 0.2337, 0.7866, 0.2926, 0.8261, 0.2926, 0.8261, 0.2337, 0.7866, 0.2352, 0.783, 0.3047, 0.7969, 0.3047, 0.7969, 0.2352, 0.783, 0.2352, 0.7791, 0.3048, 0.7653, 0.3048, 0.7653, 0.2352, 0.7791, 0.2337, 0.7755, 0.2926, 0.7361, 0.2926, 0.7361, 0.2337, 0.7755, 0.2309, 0.7727, 0.2703, 0.7137, 0.2703, 0.7137, 0.2309, 0.7727, 0.2273, 0.7712, 0.2411, 0.7017, 0.2411, 0.7017, 0.2273, 0.7712, 0.2233, 0.7712, 0.2095, 0.7017, 0.2095, 0.7017, 0.2233, 0.7712, 0.2197, 0.7727, 0.1804, 0.7138, 0.1804, 0.7138, 0.2197, 0.7727, 0.217, 0.7755, 0.1581, 0.7361, 0.1581, 0.7361, 0.217, 0.7755, 0.2155, 0.7791, 0.146, 0.7653, 0.146, 0.7653, 0.2155, 0.7791, 0.2155, 0.7831, 0.146, 0.7969, 0.158, 0.826, 0.217, 0.7867, 0.2198, 0.7894, 0.1803, 0.8483, 0.146, 0.7969, 0.2155, 0.7831, 0.217, 0.7867, 0.158, 0.826, 0.7633, 0.7689, 0.7137, 0.7689, 0.7137, 0.7649, 0.7633, 0.7649, 0.7633, 0.7649, 0.7137, 0.7649, 0.7137, 0.7609, 0.7633, 0.7609, 0.7633, 0.7609, 0.7137, 0.7609, 0.7137, 0.757, 0.7633, 0.757, 0.7633, 0.757, 0.7137, 0.757, 0.7137, 0.753, 0.7633, 0.753, 0.7633, 0.753, 0.7137, 0.753, 0.7137, 0.749, 0.7633, 0.749, 0.7633, 0.749, 0.7137, 0.749, 0.7137, 0.745, 0.7633, 0.745, 0.7633, 0.745, 0.7137, 0.745, 0.7137, 0.7411, 0.7633, 0.7411, 0.7633, 0.7411, 0.7137, 0.7411, 0.7137, 0.7371, 0.7633, 0.7371, 0.7633, 0.8007, 0.7137, 0.8007, 0.7137, 0.7967, 0.7633, 0.7967, 0.7633, 0.7967, 0.7137, 0.7967, 0.7137, 0.7927, 0.7633, 0.7927, 0.7633, 0.7927, 0.7137, 0.7927, 0.7137, 0.7888, 0.7633, 0.7888, 0.7633, 0.7888, 0.7137, 0.7888, 0.7137, 0.7848, 0.7633, 0.7848, 0.7633, 0.7848, 0.7137, 0.7848, 0.7137, 0.7808, 0.7633, 0.7808, 0.7633, 0.7808, 0.7137, 0.7808, 0.7137, 0.7768, 0.7633, 0.7768, 0.7633, 0.7729, 0.7137, 0.7729, 0.7137, 0.7689, 0.7633, 0.7689, 0.7633, 0.7768, 0.7137, 0.7768, 0.7137, 0.7729, 0.7633, 0.7729, 0.8627, 0.7456, 0.8407, 0.7428, 0.8411, 0.736, 0.8638, 0.7406, 0.8673, 0.7306, 0.8433, 0.7194, 0.8461, 0.7082, 0.8701, 0.7256, 0.2271, 0.2941, 0.2271, 0.4525, 0.1956, 0.4525, 0.1956, 0.2941, 0.8849, 0.6689, 0.8438, 0.6689, 0.8438, 0.6588, 0.8849, 0.6588, 0.8031, 0.423, 0.8438, 0.423, 0.8438, 0.4344, 0.8031, 0.4344, 0.1327, 0.2941, 0.1327, 0.4525, 0.1014, 0.4525, 0.1014, 0.2941, 0.1014, 0.2941, 0.1014, 0.4525, 0.07018, 0.4525, 0.07018, 0.2941, 0.8438, 0.423, 0.8849, 0.423, 0.8849, 0.4344, 0.8438, 0.4344, 0.8942, 0.4344, 0.8942, 0.6588, 0.8849, 0.6588, 0.8849, 0.4344, 0.5087, 0.2941, 0.5087, 0.4525, 0.4778, 0.4525, 0.4778, 0.2941, 0.4778, 0.2941, 0.4778, 0.4525, 0.4469, 0.4525, 0.4469, 0.2941, 0.8031, 0.423, 0.8438, 0.423, 0.8438, 0.4344, 0.8031, 0.4344, 0.7936, 0.6588, 0.7936, 0.4344, 0.8031, 0.4344, 0.8031, 0.6588, 0.3845, 0.2941, 0.3845, 0.4525, 0.3532, 0.4525, 0.3532, 0.2941, 0.3532, 0.2941, 0.3532, 0.4525, 0.3217, 0.4525, 0.3217, 0.2941, 0.8849, 0.6689, 0.8438, 0.6689, 0.8438, 0.6588, 0.8849, 0.6588, 0.2587, 0.2941, 0.2587, 0.4525, 0.2271, 0.4525, 0.2271, 0.2941, 0.8031, 0.423, 0.8438, 0.423, 0.8438, 0.4344, 0.8031, 0.4344, 0.2271, 0.2648, 0.2271, 0.2941, 0.1956, 0.2941, 0.1956, 0.2648, 0.1956, 0.2648, 0.1956, 0.2941, 0.1641, 0.2941, 0.1641, 0.2648, 0.1327, 0.2648, 0.1327, 0.2941, 0.1014, 0.2941, 0.1014, 0.2648, 0.1014, 0.2648, 0.1014, 0.2941, 0.07018, 0.2941, 0.07018, 0.2648, 0.07018, 0.2648, 0.07018, 0.2941, 0.0391, 0.2941, 0.0391, 0.2648, 0.0391, 0.2648, 0.0391, 0.2941, 0.008136, 0.2941, 0.008136, 0.2648, 0.5087, 0.2648, 0.5087, 0.2941, 0.4778, 0.2941, 0.4778, 0.2648, 0.4778, 0.2648, 0.4778, 0.2941, 0.4469, 0.2941, 0.4469, 0.2648, 0.4469, 0.2648, 0.4469, 0.2941, 0.4158, 0.2941, 0.4158, 0.2648, 0.4158, 0.2648, 0.4158, 0.2941, 0.3845, 0.2941, 0.3845, 0.2648, 0.3845, 0.2648, 0.3845, 0.2941, 0.3532, 0.2941, 0.3532, 0.2648, 0.3532, 0.2648, 0.3532, 0.2941, 0.3217, 0.2941, 0.3217, 0.2648, 0.3217, 0.2648, 0.3217, 0.2941, 0.2902, 0.2941, 0.2902, 0.2648, 0.2587, 0.2648, 0.2587, 0.2941, 0.2271, 0.2941, 0.2271, 0.2648, 0.8849, 0.4344, 0.8849, 0.6588, 0.8438, 0.6588, 0.8438, 0.4344, 0.8438, 0.4344, 0.8438, 0.6588, 0.8031, 0.6588, 0.8031, 0.4344, 0.8849, 0.4344, 0.8849, 0.6588, 0.8438, 0.6588, 0.8438, 0.4344, 0.8438, 0.4344, 0.8438, 0.6588, 0.8031, 0.6588, 0.8031, 0.4344, 0.8849, 0.4344, 0.8849, 0.6588, 0.8438, 0.6588, 0.8438, 0.4344, 0.8438, 0.4344, 0.8438, 0.6588, 0.8031, 0.6588, 0.8031, 0.4344, 0.8849, 0.4344, 0.8849, 0.6588, 0.8438, 0.6588, 0.8438, 0.4344, 0.8438, 0.4344, 0.8438, 0.6588, 0.8031, 0.6588, 0.8031, 0.4344, 0.7936, 0.6588, 0.7936, 0.4344, 0.8031, 0.4344, 0.8031, 0.6588, 0.8438, 0.6689, 0.8031, 0.6689, 0.8031, 0.6588, 0.8438, 0.6588, 0.8942, 0.4344, 0.8942, 0.6588, 0.8849, 0.6588, 0.8849, 0.4344, 0.8438, 0.423, 0.8849, 0.423, 0.8849, 0.4344, 0.8438, 0.4344, 0.7936, 0.6588, 0.7936, 0.4344, 0.8031, 0.4344, 0.8031, 0.6588, 0.8438, 0.6689, 0.8031, 0.6689, 0.8031, 0.6588, 0.8438, 0.6588, 0.8942, 0.4344, 0.8942, 0.6588, 0.8849, 0.6588, 0.8849, 0.4344, 0.8438, 0.423, 0.8849, 0.423, 0.8849, 0.4344, 0.8438, 0.4344, 0.8438, 0.6689, 0.8031, 0.6689, 0.8031, 0.6588, 0.8438, 0.6588, 0.8438, 0.6689, 0.8031, 0.6689, 0.8031, 0.6588, 0.8438, 0.6588, 0.8849, 0.6689, 0.8438, 0.6689, 0.8438, 0.6588, 0.8849, 0.6588, 0.8438, 0.423, 0.8849, 0.423, 0.8849, 0.4344, 0.8438, 0.4344, 0.8031, 0.423, 0.8438, 0.423, 0.8438, 0.4344, 0.8031, 0.4344, 0.8849, 0.6689, 0.8438, 0.6689, 0.8438, 0.6588, 0.8849, 0.6588, 0.7936, 0.6588, 0.7936, 0.4344, 0.8031, 0.4344, 0.8031, 0.6588, 0.8942, 0.4344, 0.8942, 0.6588, 0.8849, 0.6588, 0.8849, 0.4344, 0.8498, 0.9317, 0.8584, 0.8861, 0.8161, 0.8741, 0.802, 0.9177, 0.05439, 0.1645, 0.05439, 0.2579, 0.004759, 0.2579, 0.004759, 0.1645, 0.9843, 0.9273, 0.9836, 0.8858, 0.8584, 0.8861, 0.8498, 0.9317, 0.7554, 0.9014, 0.775, 0.8574, 0.7346, 0.8375, 0.7121, 0.8786, 0.3033, 0.1645, 0.3033, 0.2579, 0.2536, 0.2579, 0.2536, 0.1645, 0.8498, 0.9317, 0.8584, 0.8861, 0.8161, 0.8741, 0.802, 0.9177, 0.2514, 0.8912, 0.2514, 0.9677, 0.2293, 0.9861, 0.2033, 0.9939, 0.1772, 0.9861, 0.1552, 0.9677, 0.1552, 0.8911, 0.1786, 0.8772, 0.2033, 0.8708, 0.228, 0.8772, 0.802, 0.9177, 0.8161, 0.8741, 0.775, 0.8574, 0.7554, 0.9014, 0.7554, 0.9014, 0.775, 0.8574, 0.7346, 0.8375, 0.7121, 0.8786, 0.7121, 0.8786, 0.7346, 0.8375, 0.6947, 0.8134, 0.6712, 0.851, 0.05439, 0.03613, 0.05439, 0.1645, 0.004759, 0.1645, 0.004759, 0.03613, 0.802, 0.9177, 0.8161, 0.8741, 0.775, 0.8574, 0.7554, 0.9014, 0.9843, 0.9273, 0.9836, 0.8858, 0.8584, 0.8861, 0.8498, 0.9317, 0.5956, 0.01052, 0.5956, 0.2044, 0.5478, 0.2212, 0.5478, 0.007677, 0.5478, 0.007677, 0.5478, 0.2212, 0.4996, 0.2074, 0.4996, 0.01295, 0.4996, 0.01295, 0.4996, 0.2074, 0.4504, 0.1645, 0.4504, 0.03613, 0.8416, 0.9921, 0.8471, 0.939, 0.7995, 0.9255, 0.7921, 0.9531, 0.9901, 0.9926, 0.9896, 0.9341, 0.8471, 0.939, 0.8416, 0.9921, 0.7443, 0.9266, 0.7517, 0.9098, 0.7079, 0.8857, 0.6935, 0.9087, 0.6935, 0.9087, 0.7079, 0.8857, 0.6647, 0.8565, 0.6338, 0.902, 0.8416, 0.9921, 0.8471, 0.939, 0.7995, 0.9255, 0.7921, 0.9531, 0.7443, 0.9266, 0.7517, 0.9098, 0.7079, 0.8857, 0.6935, 0.9087, 0.6935, 0.9087, 0.7079, 0.8857, 0.6647, 0.8565, 0.6338, 0.902, 0.7921, 0.9531, 0.7995, 0.9255, 0.7517, 0.9098, 0.7443, 0.9266, 0.9901, 0.9926, 0.9896, 0.9341, 0.8471, 0.939, 0.8416, 0.9921, 0.8471, 0.939, 0.8498, 0.9317, 0.802, 0.9177, 0.7995, 0.9255, 0.9896, 0.9341, 0.9843, 0.9273, 0.8498, 0.9317, 0.8471, 0.939, 0.7517, 0.9098, 0.7554, 0.9014, 0.7121, 0.8786, 0.7079, 0.8857, 0.7079, 0.8857, 0.7121, 0.8786, 0.6712, 0.851, 0.6647, 0.8565, 0.8471, 0.939, 0.8498, 0.9317, 0.802, 0.9177, 0.7995, 0.9255, 0.7995, 0.9255, 0.802, 0.9177, 0.7554, 0.9014, 0.7517, 0.9098, 0.7517, 0.9098, 0.7554, 0.9014, 0.7121, 0.8786, 0.7079, 0.8857, 0.7995, 0.9255, 0.802, 0.9177, 0.7554, 0.9014, 0.7517, 0.9098, 0.9896, 0.9341, 0.9843, 0.9273, 0.8498, 0.9317, 0.8471, 0.939, 0.9636, 0.7842, 0.9005, 0.7842, 0.9089, 0.7771, 0.9558, 0.7771, 0.9005, 0.7337, 0.9636, 0.7337, 0.9558, 0.7409, 0.9089, 0.7409, 0.9005, 0.7842, 0.9005, 0.7337, 0.9089, 0.7409, 0.9089, 0.7771, 0.6063, 0.9904, 0.6132, 0.9835, 0.6136, 0.9379, 0.606, 0.9316, 0.6132, 0.9835, 0.63, 0.9749, 0.6281, 0.949, 0.6136, 0.9379, 0.606, 0.9316, 0.6136, 0.9379, 0.6721, 0.9385, 0.6791, 0.9316, 0.6791, 0.9316, 0.6721, 0.9385, 0.6718, 0.9841, 0.6794, 0.9904, 0.6136, 0.9379, 0.6281, 0.949, 0.6554, 0.9472, 0.6721, 0.9385, 0.6718, 0.9841, 0.6574, 0.9732, 0.63, 0.9749, 0.6132, 0.9835, 0.6721, 0.9385, 0.6554, 0.9472, 0.6574, 0.9732, 0.6718, 0.9841, 0.7473, 0.5124, 0.7473, 0.602, 0.6954, 0.602, 0.6954, 0.5124, 0.7645, 0.4967, 0.7645, 0.6177, 0.7473, 0.602, 0.7473, 0.5124, 0.7645, 0.6177, 0.6954, 0.6177, 0.6954, 0.602, 0.7473, 0.602, 0.6954, 0.5124, 0.6954, 0.602, 0.6436, 0.602, 0.6436, 0.5124, 0.6262, 0.6177, 0.6262, 0.4967, 0.6436, 0.5124, 0.6436, 0.602, 0.6262, 0.4967, 0.6954, 0.4967, 0.6954, 0.5124, 0.6436, 0.5124, 0.6954, 0.6177, 0.6262, 0.6177, 0.6436, 0.602, 0.6954, 0.602, 0.7012, 0.3639, 0.7449, 0.3639, 0.7449, 0.3784, 0.7012, 0.3784, 0.7012, 0.4617, 0.7012, 0.3784, 0.7449, 0.3784, 0.7449, 0.4617, 0.4504, 0.1645, 0.4504, 0.2579, 0.4444, 0.252, 0.4444, 0.1696, 0.4504, 0.2579, 0.4015, 0.2579, 0.4015, 0.252, 0.4444, 0.252, 0.7449, 0.4762, 0.7012, 0.4762, 0.7012, 0.4617, 0.7449, 0.4617, 0.3522, 0.2579, 0.3522, 0.1645, 0.3574, 0.1696, 0.3574, 0.252, 0.6575, 0.4617, 0.6575, 0.3784, 0.7012, 0.3784, 0.7012, 0.4617, 0.7583, 0.3784, 0.7583, 0.4617, 0.7449, 0.4617, 0.7449, 0.3784, 0.7012, 0.4762, 0.6575, 0.4762, 0.6575, 0.4617, 0.7012, 0.4617, 0.6441, 0.4617, 0.6441, 0.3784, 0.6575, 0.3784, 0.6575, 0.4617, 0.6575, 0.3639, 0.7012, 0.3639, 0.7012, 0.3784, 0.6575, 0.3784, 0.4603, 0.9226, 0.4441, 0.9345, 0.4262, 0.8935, 0.4284, 0.892, 0.4431, 0.8395, 0.4596, 0.851, 0.4283, 0.8825, 0.4261, 0.881, 0.404, 0.9351, 0.3875, 0.9235, 0.4188, 0.8921, 0.421, 0.8936, 0.373, 0.8878, 0.3765, 0.8688, 0.4172, 0.8848, 0.4168, 0.8874, 0.4441, 0.9345, 0.4241, 0.9392, 0.4236, 0.8941, 0.4262, 0.8935, 0.4596, 0.851, 0.4703, 0.8677, 0.4298, 0.8847, 0.4283, 0.8825, 0.3875, 0.9235, 0.3768, 0.9069, 0.4173, 0.89, 0.4188, 0.8921, 0.3765, 0.8688, 0.3868, 0.8521, 0.4187, 0.8826, 0.4172, 0.8848, 0.4706, 0.906, 0.4603, 0.9226, 0.4284, 0.892, 0.4299, 0.8898, 0.423, 0.8354, 0.4431, 0.8395, 0.4261, 0.881, 0.4235, 0.8805, 0.4241, 0.9392, 0.404, 0.9351, 0.421, 0.8936, 0.4236, 0.8941, 0.4703, 0.8677, 0.4741, 0.8868, 0.4303, 0.8873, 0.4298, 0.8847, 0.4741, 0.8868, 0.4706, 0.906, 0.4299, 0.8898, 0.4303, 0.8873, 0.3768, 0.9069, 0.373, 0.8878, 0.4168, 0.8874, 0.4173, 0.89, 0.3868, 0.8521, 0.403, 0.8402, 0.4209, 0.8811, 0.4187, 0.8826, 0.8613, 0.7655, 0.8403, 0.766, 0.8403, 0.7604, 0.8616, 0.7606, 0.8616, 0.7606, 0.8403, 0.7604, 0.8403, 0.7548, 0.862, 0.7556, 0.8619, 0.7505, 0.8405, 0.749, 0.8407, 0.7428, 0.8627, 0.7456, 0.8638, 0.7406, 0.8411, 0.736, 0.8419, 0.7286, 0.8653, 0.7356, 0.8653, 0.7356, 0.8419, 0.7286, 0.8433, 0.7194, 0.8673, 0.7306, 0.8675, 0.7989, 0.846, 0.8114, 0.8438, 0.8028, 0.8653, 0.7941, 0.8653, 0.7941, 0.8438, 0.8028, 0.8425, 0.7955, 0.8635, 0.7895, 0.8635, 0.7895, 0.8425, 0.7955, 0.8416, 0.7889, 0.8626, 0.7846, 0.8915, 0.2545, 0.7963, 0.2545, 0.7963, 0.241, 0.8915, 0.241, 0.05255, 0.7309, 0.04153, 0.7199, 0.0498, 0.7144, 0.05807, 0.7226, 0.1078, 0.7198, 0.09685, 0.7308, 0.09129, 0.7225, 0.09952, 0.7143, 0.7963, 0.2967, 0.8915, 0.2967, 0.8915, 0.3102, 0.7963, 0.3102, 0.629, 0.699, 0.6414, 0.7113, 0.6321, 0.7176, 0.6228, 0.7083, 0.0355, 0.69, 0.04142, 0.6756, 0.04973, 0.6811, 0.04529, 0.6919, 0.7963, 0.3976, 0.8915, 0.3976, 0.8915, 0.4111, 0.7963, 0.4111, 0.5668, 0.7114, 0.5792, 0.699, 0.5854, 0.7083, 0.5762, 0.7176, 0.08232, 0.6586, 0.0967, 0.6645, 0.09118, 0.6728, 0.08039, 0.6684, 0.8915, 0.05277, 0.7963, 0.05279, 0.7963, 0.03928, 0.8915, 0.03926, 0.7963, 0.09497, 0.8915, 0.09496, 0.8915, 0.1085, 0.7963, 0.1085, 0.5793, 0.7736, 0.5669, 0.7612, 0.5762, 0.755, 0.5855, 0.7642, 0.1137, 0.7054, 0.1078, 0.7198, 0.09952, 0.7143, 0.104, 0.7035, 0.8915, 0.1536, 0.7963, 0.1536, 0.7963, 0.1401, 0.8915, 0.1401, 0.09418, 0.8487, 0.1013, 0.8585, 0.09418, 0.8681, 0.08695, 0.8582, 0.08695, 0.7998, 0.07983, 0.79, 0.08695, 0.7802, 0.09418, 0.7902, 0.1296, 0.8, 0.1227, 0.7902, 0.1296, 0.7799, 0.1367, 0.79, 0.1013, 0.7804, 0.1085, 0.79, 0.1013, 0.7996, 0.09418, 0.7902, 0.1013, 0.7996, 0.09418, 0.8095, 0.08695, 0.7998, 0.09418, 0.7902, 0.1157, 0.8192, 0.1085, 0.8094, 0.1157, 0.7997, 0.1227, 0.8098, 0.1085, 0.8094, 0.1013, 0.819, 0.09418, 0.8095, 0.1013, 0.7996, 0.1227, 0.8098, 0.1157, 0.7997, 0.1227, 0.7902, 0.1296, 0.8, 0.1296, 0.8387, 0.1227, 0.8292, 0.1296, 0.8197, 0.1367, 0.8294, 0.07983, 0.8293, 0.07283, 0.8198, 0.07983, 0.8099, 0.08695, 0.8193, 0.1296, 0.8577, 0.1227, 0.8676, 0.1157, 0.858, 0.1227, 0.8483, 0.1296, 0.8197, 0.1227, 0.8098, 0.1296, 0.8, 0.1367, 0.8102, 0.1013, 0.8386, 0.09418, 0.829, 0.1013, 0.819, 0.1085, 0.8288, 0.07283, 0.8388, 0.07983, 0.8293, 0.08695, 0.8389, 0.07983, 0.8485, 0.1296, 0.8962, 0.1227, 0.8869, 0.1296, 0.8769, 0.1367, 0.8863, 0.1013, 0.8386, 0.1085, 0.8288, 0.1157, 0.8387, 0.1085, 0.8485, 0.1227, 0.8483, 0.1157, 0.8387, 0.1227, 0.8292, 0.1296, 0.8387, 0.09418, 0.8487, 0.08695, 0.8389, 0.09418, 0.829, 0.1013, 0.8386, 0.1085, 0.868, 0.1157, 0.858, 0.1227, 0.8676, 0.1157, 0.8774, 0.1296, 0.8577, 0.1227, 0.8483, 0.1296, 0.8387, 0.1367, 0.8483, 0.1227, 0.8483, 0.1157, 0.858, 0.1085, 0.8485, 0.1157, 0.8387, 0.1013, 0.8585, 0.09418, 0.8487, 0.1013, 0.8386, 0.1085, 0.8485, 0.08695, 0.8582, 0.07983, 0.8677, 0.07283, 0.8578, 0.07983, 0.8485, 0.1085, 0.9057, 0.1157, 0.8964, 0.1227, 0.9056, 0.1157, 0.915, 0.08695, 0.8582, 0.07983, 0.8485, 0.08695, 0.8389, 0.09418, 0.8487, 0.1157, 0.858, 0.1085, 0.868, 0.1013, 0.8585, 0.1085, 0.8485, 0.09418, 0.9239, 0.08695, 0.9146, 0.09418, 0.9055, 0.1013, 0.9149, 0.1085, 0.9057, 0.1013, 0.9149, 0.09418, 0.9055, 0.1013, 0.8964, 0.08695, 0.8961, 0.07983, 0.9052, 0.07283, 0.8957, 0.07983, 0.8867, 0.1296, 0.8962, 0.1227, 0.9056, 0.1157, 0.8964, 0.1227, 0.8869, 0.1157, 0.8774, 0.1227, 0.8676, 0.1296, 0.8769, 0.1227, 0.8869, 0.08695, 0.8775, 0.07983, 0.8677, 0.08695, 0.8582, 0.09418, 0.8681, 0.1296, 0.8769, 0.1227, 0.8676, 0.1296, 0.8577, 0.1367, 0.8673, 0.08695, 0.933, 0.07983, 0.9235, 0.08695, 0.9146, 0.09418, 0.9239, 0.08695, 0.9146, 0.07983, 0.9052, 0.08695, 0.8961, 0.09418, 0.9055, 0.09418, 0.8681, 0.1013, 0.8585, 0.1085, 0.868, 0.1013, 0.8775, 0.09418, 0.887, 0.08695, 0.8775, 0.09418, 0.8681, 0.1013, 0.8775, 0.07983, 0.8867, 0.07283, 0.8767, 0.07983, 0.8677, 0.08695, 0.8775, 0.09418, 0.9055, 0.08695, 0.8961, 0.09418, 0.887, 0.1013, 0.8964, 0.1085, 0.8869, 0.1013, 0.8775, 0.1085, 0.868, 0.1157, 0.8774, 0.1157, 0.8964, 0.1085, 0.9057, 0.1013, 0.8964, 0.1085, 0.8869, 0.1296, 0.9148, 0.1227, 0.9056, 0.1296, 0.8962, 0.1367, 0.9053, 0.1085, 0.8869, 0.1157, 0.8774, 0.1227, 0.8869, 0.1157, 0.8964, 0.07283, 0.9142, 0.07983, 0.9052, 0.08695, 0.9146, 0.07983, 0.9235, 0.1157, 0.9876, 0.1085, 0.9785, 0.1157, 0.9694, 0.1227, 0.9783, 0.1367, 0.9423, 0.1296, 0.9514, 0.1227, 0.9421, 0.1296, 0.9333, 0.1227, 0.924, 0.1157, 0.915, 0.1227, 0.9056, 0.1296, 0.9148, 0.1157, 0.915, 0.1085, 0.9239, 0.1013, 0.9149, 0.1085, 0.9057, 0.1227, 0.9421, 0.1157, 0.9331, 0.1227, 0.924, 0.1296, 0.9333, 0.1085, 0.9239, 0.1013, 0.9331, 0.09418, 0.9239, 0.1013, 0.9149, 0.08695, 0.9697, 0.07983, 0.9604, 0.08695, 0.9515, 0.09418, 0.9604, 0.1367, 0.9239, 0.1296, 0.9333, 0.1227, 0.924, 0.1296, 0.9148, 0.09418, 0.9239, 0.1013, 0.9331, 0.09418, 0.942, 0.08695, 0.933, 0.08695, 0.933, 0.07983, 0.9422, 0.07283, 0.933, 0.07983, 0.9235, 0.1085, 0.9239, 0.1157, 0.915, 0.1227, 0.924, 0.1157, 0.9331, 0.1157, 0.9331, 0.1085, 0.9419, 0.1013, 0.9331, 0.1085, 0.9239, 0.1296, 0.9696, 0.1227, 0.9783, 0.1157, 0.9694, 0.1227, 0.9603, 0.1013, 0.9697, 0.09418, 0.9786, 0.08695, 0.9697, 0.09418, 0.9604, 0.1013, 0.9511, 0.1085, 0.9419, 0.1157, 0.9513, 0.1085, 0.96, 0.09418, 0.9967, 0.08695, 0.9877, 0.09418, 0.9786, 0.1013, 0.9877, 0.07283, 0.9514, 0.07983, 0.9422, 0.08695, 0.9515, 0.07983, 0.9604, 0.1085, 0.9419, 0.1157, 0.9331, 0.1227, 0.9421, 0.1157, 0.9513, 0.07983, 0.9422, 0.08695, 0.933, 0.09418, 0.942, 0.08695, 0.9515, 0.08695, 0.9877, 0.07983, 0.9786, 0.08695, 0.9697, 0.09418, 0.9786, 0.09418, 0.942, 0.1013, 0.9331, 0.1085, 0.9419, 0.1013, 0.9511, 0.09418, 0.9604, 0.08695, 0.9515, 0.09418, 0.942, 0.1013, 0.9511, 0.1157, 0.9694, 0.1085, 0.96, 0.1157, 0.9513, 0.1227, 0.9603, 0.1085, 0.96, 0.1013, 0.9697, 0.09418, 0.9604, 0.1013, 0.9511, 0.1227, 0.9603, 0.1157, 0.9513, 0.1227, 0.9421, 0.1296, 0.9514, 0.1227, 0.9783, 0.1296, 0.9696, 0.1367, 0.9787, 0.1296, 0.9875, 0.07983, 0.9786, 0.07283, 0.9697, 0.07983, 0.9604, 0.08695, 0.9697, 0.1085, 0.9785, 0.1013, 0.9697, 0.1085, 0.96, 0.1157, 0.9694, 0.1296, 0.9696, 0.1227, 0.9603, 0.1296, 0.9514, 0.1367, 0.9604, 0.1085, 0.9785, 0.1013, 0.9877, 0.09418, 0.9786, 0.1013, 0.9697, 0.07283, 0.9876, 0.07983, 0.9786, 0.08695, 0.9877, 0.07983, 0.9967, 0.1227, 0.9968, 0.1157, 0.9876, 0.1227, 0.9783, 0.1296, 0.9875, 0.1013, 0.9877, 0.1085, 0.9785, 0.1157, 0.9876, 0.1085, 0.9966, 0.1227, 0.9968, 0.1296, 0.9875, 0.1367, 0.9969, 0.1227, 0.9968, 0.1085, 0.9966, 0.1157, 0.9876, 0.1085, 0.9966, 0.09418, 0.9967, 0.1013, 0.9877, 0.08695, 0.7802, 0.1013, 0.7804, 0.09418, 0.7902, 0.07983, 0.9967, 0.08695, 0.9877, 0.09418, 0.9967, 0.1013, 0.819, 0.09418, 0.829, 0.08695, 0.8193, 0.09418, 0.8095, 0.1085, 0.8288, 0.1157, 0.8192, 0.1227, 0.8292, 0.1157, 0.8387, 0.1013, 0.7996, 0.1085, 0.79, 0.1157, 0.7997, 0.1085, 0.8094, 0.1085, 0.79, 0.1157, 0.7803, 0.1227, 0.7902, 0.1157, 0.7997, 0.08695, 0.8193, 0.07983, 0.8099, 0.08695, 0.7998, 0.09418, 0.8095, 0.09418, 0.887, 0.08695, 0.8961, 0.07983, 0.8867, 0.08695, 0.8775, 0.1227, 0.7902, 0.1157, 0.7803, 0.1296, 0.7799, 0.1296, 0.8197, 0.1227, 0.8292, 0.1157, 0.8192, 0.1227, 0.8098, 0.07283, 0.7998, 0.07983, 0.79, 0.08695, 0.7998, 0.07983, 0.8099, 0.07983, 0.79, 0.07283, 0.78, 0.08695, 0.7802, 0.1157, 0.8192, 0.1085, 0.8288, 0.1013, 0.819, 0.1085, 0.8094, 0.08695, 0.8389, 0.07983, 0.8293, 0.08695, 0.8193, 0.09418, 0.829, 0.03177, 0.8497, 0.039, 0.8584, 0.03177, 0.868, 0.02431, 0.8584, 0.02431, 0.8018, 0.01685, 0.7927, 0.02431, 0.7836, 0.03177, 0.7927, 0.009296, 0.8018, 0.002284, 0.7927, 0.009296, 0.7836, 0.01685, 0.7927, 0.039, 0.7836, 0.04604, 0.7927, 0.039, 0.8018, 0.03177, 0.7927, 0.039, 0.8018, 0.03177, 0.8107, 0.02431, 0.8018, 0.03177, 0.7927, 0.0533, 0.8208, 0.04604, 0.8107, 0.0533, 0.8018, 0.05936, 0.8107, 0.04604, 0.8107, 0.039, 0.8208, 0.03177, 0.8107, 0.039, 0.8018, 0.05936, 0.8107, 0.0533, 0.8018, 0.05936, 0.7927, 0.06679, 0.8018, 0.009296, 0.84, 0.002284, 0.8301, 0.009296, 0.8208, 0.01685, 0.8301, 0.01685, 0.8301, 0.009296, 0.8208, 0.01685, 0.8107, 0.02431, 0.8208, 0.06679, 0.8584, 0.05936, 0.868, 0.0533, 0.8584, 0.05936, 0.8497, 0.009296, 0.8208, 0.002284, 0.8107, 0.009296, 0.8018, 0.01685, 0.8107, 0.039, 0.84, 0.03177, 0.8301, 0.039, 0.8208, 0.04604, 0.8301, 0.009296, 0.84, 0.01685, 0.8301, 0.02431, 0.84, 0.01685, 0.8497, 0.009296, 0.896, 0.002284, 0.8869, 0.009296, 0.8774, 0.01685, 0.8869, 0.039, 0.84, 0.04604, 0.8301, 0.0533, 0.84, 0.04604, 0.8497, 0.05936, 0.8497, 0.0533, 0.84, 0.05936, 0.8301, 0.06679, 0.84, 0.03177, 0.8497, 0.02431, 0.84, 0.03177, 0.8301, 0.039, 0.84, 0.04604, 0.868, 0.0533, 0.8584, 0.05936, 0.868, 0.0533, 0.8774, 0.009296, 0.8584, 0.002284, 0.8497, 0.009296, 0.84, 0.01685, 0.8497, 0.05936, 0.8497, 0.0533, 0.8584, 0.04604, 0.8497, 0.0533, 0.84, 0.039, 0.8584, 0.03177, 0.8497, 0.039, 0.84, 0.04604, 0.8497, 0.02431, 0.8584, 0.01685, 0.868, 0.009296, 0.8584, 0.01685, 0.8497, 0.04604, 0.9055, 0.0533, 0.896, 0.05936, 0.9055, 0.0533, 0.9144, 0.02431, 0.8584, 0.01685, 0.8497, 0.02431, 0.84, 0.03177, 0.8497, 0.0533, 0.8584, 0.04604, 0.868, 0.039, 0.8584, 0.04604, 0.8497, 0.03177, 0.924, 0.02431, 0.9144, 0.03177, 0.9055, 0.039, 0.9144, 0.04604, 0.9055, 0.039, 0.9144, 0.03177, 0.9055, 0.039, 0.896, 0.02431, 0.896, 0.01685, 0.9055, 0.009296, 0.896, 0.01685, 0.8869, 0.06679, 0.896, 0.05936, 0.9055, 0.0533, 0.896, 0.05936, 0.8869, 0.0533, 0.8774, 0.05936, 0.868, 0.06679, 0.8774, 0.05936, 0.8869, 0.02431, 0.8774, 0.01685, 0.868, 0.02431, 0.8584, 0.03177, 0.868, 0.009296, 0.8774, 0.002284, 0.868, 0.009296, 0.8584, 0.01685, 0.868, 0.02431, 0.9328, 0.01685, 0.924, 0.02431, 0.9144, 0.03177, 0.924, 0.02431, 0.9144, 0.01685, 0.9055, 0.02431, 0.896, 0.03177, 0.9055, 0.03177, 0.868, 0.039, 0.8584, 0.04604, 0.868, 0.039, 0.8774, 0.03177, 0.8869, 0.02431, 0.8774, 0.03177, 0.868, 0.039, 0.8774, 0.01685, 0.8869, 0.009296, 0.8774, 0.01685, 0.868, 0.02431, 0.8774, 0.039, 0.896, 0.03177, 0.8869, 0.039, 0.8774, 0.04604, 0.8869, 0.03177, 0.9055, 0.02431, 0.896, 0.03177, 0.8869, 0.039, 0.896, 0.04604, 0.8869, 0.039, 0.8774, 0.04604, 0.868, 0.0533, 0.8774, 0.0533, 0.896, 0.04604, 0.9055, 0.039, 0.896, 0.04604, 0.8869, 0.009296, 0.9144, 0.002284, 0.9055, 0.009296, 0.896, 0.01685, 0.9055, 0.04604, 0.8869, 0.0533, 0.8774, 0.05936, 0.8869, 0.0533, 0.896, 0.009296, 0.9144, 0.01685, 0.9055, 0.02431, 0.9144, 0.01685, 0.924, 0.0533, 0.989, 0.04604, 0.9802, 0.0533, 0.9703, 0.05936, 0.9802, 0.01685, 0.9427, 0.009296, 0.9519, 0.002284, 0.9427, 0.009296, 0.9328, 0.05936, 0.924, 0.0533, 0.9144, 0.05936, 0.9055, 0.06679, 0.9144, 0.0533, 0.9144, 0.04604, 0.924, 0.039, 0.9144, 0.04604, 0.9055, 0.05936, 0.9427, 0.0533, 0.9328, 0.05936, 0.924, 0.06679, 0.9328, 0.04604, 0.924, 0.039, 0.9328, 0.03177, 0.924, 0.039, 0.9144, 0.02431, 0.9703, 0.01685, 0.9619, 0.02431, 0.9519, 0.03177, 0.9619, 0.01685, 0.924, 0.009296, 0.9328, 0.002284, 0.924, 0.009296, 0.9144, 0.03177, 0.924, 0.039, 0.9328, 0.03177, 0.9427, 0.02431, 0.9328, 0.02431, 0.9328, 0.01685, 0.9427, 0.009296, 0.9328, 0.01685, 0.924, 0.04604, 0.924, 0.0533, 0.9144, 0.05936, 0.924, 0.0533, 0.9328, 0.0533, 0.9328, 0.04604, 0.9427, 0.039, 0.9328, 0.04604, 0.924, 0.06679, 0.9703, 0.05936, 0.9802, 0.0533, 0.9703, 0.05936, 0.9619, 0.039, 0.9703, 0.03177, 0.9802, 0.02431, 0.9703, 0.03177, 0.9619, 0.039, 0.9519, 0.04604, 0.9427, 0.0533, 0.9519, 0.04604, 0.9619, 0.03177, 0.9978, 0.02431, 0.989, 0.03177, 0.9802, 0.039, 0.989, 0.009296, 0.9519, 0.01685, 0.9427, 0.02431, 0.9519, 0.01685, 0.9619, 0.04604, 0.9427, 0.0533, 0.9328, 0.05936, 0.9427, 0.0533, 0.9519, 0.01685, 0.9427, 0.02431, 0.9328, 0.03177, 0.9427, 0.02431, 0.9519, 0.02431, 0.989, 0.01685, 0.9802, 0.02431, 0.9703, 0.03177, 0.9802, 0.03177, 0.9427, 0.039, 0.9328, 0.04604, 0.9427, 0.039, 0.9519, 0.03177, 0.9619, 0.02431, 0.9519, 0.03177, 0.9427, 0.039, 0.9519, 0.0533, 0.9703, 0.04604, 0.9619, 0.0533, 0.9519, 0.05936, 0.9619, 0.04604, 0.9619, 0.039, 0.9703, 0.03177, 0.9619, 0.039, 0.9519, 0.05936, 0.9619, 0.0533, 0.9519, 0.05936, 0.9427, 0.06679, 0.9519, 0.002284, 0.9802, 0.009296, 0.9703, 0.01685, 0.9802, 0.009296, 0.989, 0.01685, 0.9802, 0.009296, 0.9703, 0.01685, 0.9619, 0.02431, 0.9703, 0.04604, 0.9802, 0.039, 0.9703, 0.04604, 0.9619, 0.0533, 0.9703, 0.009296, 0.9703, 0.002284, 0.9619, 0.009296, 0.9519, 0.01685, 0.9619, 0.04604, 0.9802, 0.039, 0.989, 0.03177, 0.9802, 0.039, 0.9703, 0.009296, 0.989, 0.01685, 0.9802, 0.02431, 0.989, 0.01685, 0.9978, 0.05936, 0.9978, 0.0533, 0.989, 0.05936, 0.9802, 0.06679, 0.989, 0.039, 0.989, 0.04604, 0.9802, 0.0533, 0.989, 0.04604, 0.9978, 0.002284, 0.9978, 0.009296, 0.989, 0.01685, 0.9978, 0.05936, 0.9978, 0.04604, 0.9978, 0.0533, 0.989, 0.04604, 0.9978, 0.03177, 0.9978, 0.039, 0.989, 0.02431, 0.7836, 0.039, 0.7836, 0.03177, 0.7927, 0.01685, 0.9978, 0.02431, 0.989, 0.03177, 0.9978, 0.04604, 0.7927, 0.039, 0.7836, 0.0533, 0.7836, 0.039, 0.8208, 0.03177, 0.8301, 0.02431, 0.8208, 0.03177, 0.8107, 0.04604, 0.8301, 0.0533, 0.8208, 0.05936, 0.8301, 0.0533, 0.84, 0.039, 0.8018, 0.04604, 0.7927, 0.0533, 0.8018, 0.04604, 0.8107, 0.04604, 0.7927, 0.0533, 0.7836, 0.05936, 0.7927, 0.0533, 0.8018, 0.02431, 0.8208, 0.01685, 0.8107, 0.02431, 0.8018, 0.03177, 0.8107, 0.03177, 0.8869, 0.02431, 0.896, 0.01685, 0.8869, 0.02431, 0.8774, 0.05936, 0.7927, 0.0533, 0.7836, 0.06679, 0.7836, 0.06679, 0.8208, 0.05936, 0.8301, 0.0533, 0.8208, 0.05936, 0.8107, 0.009296, 0.8018, 0.01685, 0.7927, 0.02431, 0.8018, 0.01685, 0.8107, 0.01685, 0.7927, 0.009296, 0.7836, 0.02431, 0.7836, 0.0533, 0.8208, 0.04604, 0.8301, 0.039, 0.8208, 0.04604, 0.8107, 0.02431, 0.84, 0.01685, 0.8301, 0.02431, 0.8208, 0.03177, 0.8301])
me_cube.materials.append(mat_material)
me_cube.use_remesh_preserve_volume = False
me_cube.use_remesh_preserve_attributes = False
me_cube.use_mirror_vertex_groups = False
me_cube.update()

# ---- objects
ob_lamp_002 = bpy.data.objects.new('Lamp.002', light_lamp_002)
ob_lamp_001 = bpy.data.objects.new('Lamp.001', light_lamp_001)
ob_mininglaser = bpy.data.objects.new('miningLaser', me_cube)
ob_lamp = bpy.data.objects.new('Lamp', light_lamp)
ob_camera = bpy.data.objects.new('Camera', cam_camera)

# ---- transforms, parenting, visibility, modifiers, constraints
ob_lamp_002.location = (-2.62, 1.407, -1.422)
ob_lamp_002.rotation_euler = (0.6503, 0.05522, 1.866)
ob_lamp_002.lock_rotations_4d = False
ob_lamp_002.empty_display_type = 'ARROWS'
ob_lamp_002.color = (0.0, 0.0, 0.0, 0.0)
ob_lamp_002.hide_viewport = True
ob_lamp_002.lineart.crease_threshold = 0.0
ob_lamp_001.location = (-2.576, -2.613, -1.422)
ob_lamp_001.rotation_euler = (0.6503, 0.05522, 1.866)
ob_lamp_001.lock_rotations_4d = False
ob_lamp_001.empty_display_type = 'ARROWS'
ob_lamp_001.color = (0.0, 0.0, 0.0, 0.0)
ob_lamp_001.hide_viewport = True
ob_lamp_001.lineart.crease_threshold = 0.0
ob_mininglaser.location = (0.0, 0.0, 0.125)
ob_mininglaser.rotation_euler = (1.571, 0.0, 0.0)
ob_mininglaser.lock_rotations_4d = False
ob_mininglaser.empty_display_type = 'ARROWS'
ob_mininglaser.lineart.crease_threshold = 0.0
_vg = ob_mininglaser.vertex_groups.new(name='chassis')
_vg = ob_mininglaser.vertex_groups.new(name='frontCable')
_vg = ob_mininglaser.vertex_groups.new(name='backCable')
ob_lamp.location = (1.866, 1.005, 2.246)
ob_lamp.rotation_euler = (0.6503, 0.05522, 1.866)
ob_lamp.lock_rotations_4d = False
ob_lamp.empty_display_type = 'ARROWS'
ob_lamp.color = (0.0, 0.0, 0.0, 0.0)
ob_lamp.hide_viewport = True
ob_lamp.lineart.crease_threshold = 0.0
ob_camera.location = (-0.8846, -0.8755, 0.8496)
ob_camera.rotation_euler = (0.9478, 1.76e-06, -0.8708)
ob_camera.scale = (1.0, 1.0, 1.0)
ob_camera.lock_rotations_4d = False
ob_camera.empty_display_type = 'ARROWS'
ob_camera.color = (0.0, 0.0, 0.0, 0.0)
ob_camera.hide_viewport = True
ob_camera.display_type = 'WIRE'
ob_camera.lineart.crease_threshold = 0.0

# ---- collection membership
col_collection_1.objects.link(ob_lamp_002)
col_collection_1.objects.link(ob_lamp_001)
col_collection_1.objects.link(ob_mininglaser)
col_collection_1.objects.link(ob_lamp)
col_collection_1.objects.link(ob_camera)

# ---- scene / render settings (as saved in the file)
scene.camera = ob_camera
scene.frame_start = 1; scene.frame_end = 250; scene.frame_set(1)
scene.render.engine = 'BLENDER_EEVEE_NEXT'
scene.render.image_settings.compression = 90
scene.render.resolution_percentage = 50
scene.render.dither_intensity = 0.0
scene.cycles.use_denoising = False
scene.cycles.samples = 10
scene.cycles.sampling_pattern = 'TABULATED_SOBOL'
scene.cycles.light_sampling_threshold = 0.0
scene.cycles.use_adaptive_sampling = False
scene.cycles.use_light_tree = False
scene.cycles.blur_glossy = 0.0
scene.cycles.volume_bounces = 1
scene.cycles.pixel_filter_type = 'GAUSSIAN'
scene.cycles.sample_clamp_indirect = 0.0
scene.view_settings.view_transform = 'Standard'
bpy.context.view_layer.update()
